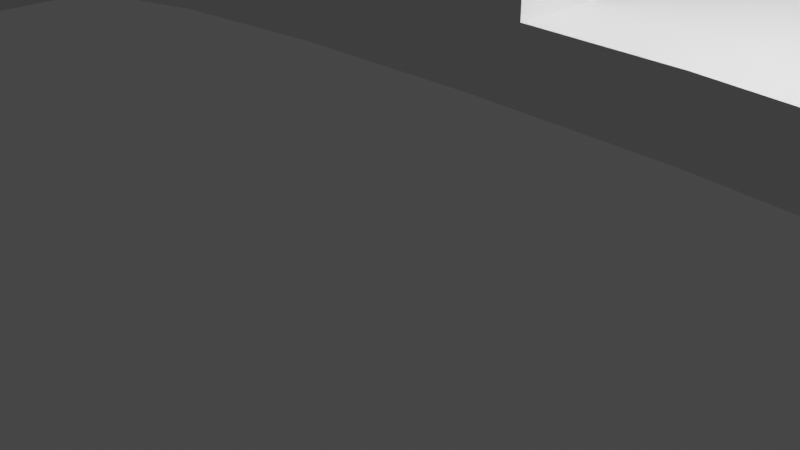 # Source: untitled2.blend  (saved by Blender 3.3.6; exported with 4.5.12 LTS)
import bpy
from mathutils import Matrix  # noqa: F401  (used for matrix-valued properties, if any)

bpy.ops.wm.read_factory_settings(use_empty=True)
scene = bpy.context.scene
scene.name = 'Scene'

# ---- collections
col_collection = bpy.data.collections.new('Collection'); scene.collection.children.link(col_collection)

# ---- materials (node trees are filled in below, after node groups)
mat_material = bpy.data.materials.new('Material')
mat_material.alpha_threshold = 0.0
mat_material.use_transparent_shadow = False
mat_material.roughness = 0.5
mat_material.line_color = (0.0, 0.0, 0.0, 1.0)

# ---- material node trees
mat_material.use_nodes = True; mat_material.node_tree.nodes.clear()
_N = mat_material.node_tree.nodes; _L = mat_material.node_tree.links
n0 = _N.new('ShaderNodeOutputMaterial'); n0.name = 'Material Output'; n0.location = (300, 300)
n1 = _N.new('ShaderNodeBsdfPrincipled'); n1.name = 'Principled BSDF'; n1.location = (10, 300)
n1.distribution = 'GGX'
n1.subsurface_method = 'RANDOM_WALK_SKIN'
n1.inputs[3].default_value = 1.45
n1.inputs[27].default_value = (0.0, 0.0, 0.0, 1.0)
n1.inputs[28].default_value = 1.0
_L.new(n1.outputs[0], n0.inputs[0])
n0.is_active_output = True

# ---- world
world_world = bpy.data.worlds.new('World'); scene.world = world_world
world_world.use_nodes = True; world_world.node_tree.nodes.clear()
_N = world_world.node_tree.nodes; _L = world_world.node_tree.links
n0 = _N.new('ShaderNodeOutputWorld'); n0.name = 'World Output'; n0.location = (300, 300)
n1 = _N.new('ShaderNodeBackground'); n1.name = 'Background'; n1.location = (10, 300)
n1.inputs[0].default_value = (0.05088, 0.05088, 0.05088, 1.0)
_L.new(n1.outputs[0], n0.inputs[0])
n0.is_active_output = True
world_world.color = (0.05088, 0.05088, 0.05088)
world_world.use_sun_shadow = False
world_world.sun_shadow_jitter_overblur = 0.0

# ---- cameras
cam_camera = bpy.data.cameras.new('Camera')
cam_camera.clip_end = 100.0
cam_camera.ortho_scale = 7.314

# ---- lights
light_light = bpy.data.lights.new('Light', 'POINT')
light_light.transmission_factor = 0.0
light_light.energy = 1000.0
light_light.shadow_soft_size = 0.1
light_light.shadow_maximum_resolution = 0.006
light_light.use_absolute_resolution = True

# ---- meshes
me_cube = bpy.data.meshes.new('Cube')
me_cube.from_pydata([(-0.9188, -1.0, -0.8687), (-0.9188, -1.0, -1.0), (0.0, -1.0, 5.202), (-0.1667, -1.0, 5.134), (-0.3333, -1.0, 4.863), (-0.5, -1.0, 4.253), (-0.6667, -1.0, 3.236), (-0.8333, -1.0, 1.407), (-0.8333, -1.0, -1.0), (-0.6667, -1.0, 1.236), (-0.5, -1.0, 2.253), (-0.3333, -1.0, 2.863), (-0.1667, -1.0, 3.134), (0.0, -1.0, 3.202), (-0.8827, -1.0, 0.1867), (-0.8827, -1.0, -1.0), (-0.7869, -1.0, 1.949), (-0.7869, -1.0, 0.2877), (-0.8098, -1.0, 1.682), (-0.8098, -1.0, 0.04799), (-0.8216, -1.0, 1.544), (-0.8216, -1.0, -0.2704), (-0.04495, -1.0, 5.184), (-0.04495, -1.0, 3.184), (-0.2622, -1.0, 4.979), (-0.2622, -1.0, 2.979), (-0.4167, -1.0, 4.558), (-0.4167, -1.0, 2.558), (-0.5712, -1.0, 3.819), (-0.5712, -1.0, 1.819), (-0.7268, -1.0, 0.7621), (-0.7268, -1.0, 2.593), (-0.9188, 1.575, -1.0), (-0.9188, 1.575, -0.8687), (-0.8333, 1.575, -1.0), (-0.6667, 1.575, 1.236), (-0.5, 1.575, 2.253), (-0.3333, 1.575, 2.863), (-0.1667, 1.575, 3.134), (0.0, 1.575, 3.202), (0.0, 1.575, 5.202), (-0.1667, 1.575, 5.134), (-0.3333, 1.575, 4.863), (-0.5, 1.575, 4.253), (-0.6667, 1.575, 3.236), (-0.8333, 1.575, 1.407), (-0.8827, 1.575, -1.0), (-0.8827, 1.575, 0.1867), (-0.7869, 1.575, 1.949), (-0.7869, 1.575, 0.2877), (-0.8098, 1.575, 0.04799), (-0.8098, 1.575, 1.682), (-0.8216, 1.575, -0.2704), (-0.8216, 1.575, 1.544), (-0.04495, 1.575, 5.184), (-0.04495, 1.575, 3.184), (-0.2622, 1.575, 4.979), (-0.2622, 1.575, 2.979), (-0.4167, 1.575, 4.558), (-0.4167, 1.575, 2.558), (-0.5712, 1.575, 3.819), (-0.5712, 1.575, 1.819), (-0.7268, 1.575, 2.593), (-0.7268, 1.575, 0.7621), (0.0, 1.575, 5.202), (-0.04495, 1.575, 5.184), (0.0, 1.575, 14.39), (0.0, -1.0, 14.39), (-0.04495, -1.0, 14.37), (-0.04495, 1.575, 14.37), (-0.2622, -1.0, 13.59), (-0.3333, -1.0, 13.2), (-0.3333, 1.575, 13.2), (-0.2622, 1.575, 13.59), (-0.5, 1.575, 4.253), (-0.5, -1.0, 4.253), (-0.5712, -1.0, 3.819), (-0.5712, 1.575, 3.819), (-0.2622, -1.0, 13.59), (-0.3333, -1.0, 13.2), (-0.3333, 1.575, 13.2), (-0.2622, 1.575, 13.59), (-0.5, 1.575, 12.18), (-0.5, -1.0, 12.18), (-0.5712, -1.0, 11.5), (-0.5712, 1.575, 11.5), (-0.8827, -1.0, 0.1867), (-0.9188, -1.0, -0.8687), (-0.8827, 1.575, 0.1867), (-0.9188, 1.575, -0.8687), (-0.8604, -1.0, -1.0), (-0.8604, -1.0, 0.7384), (-0.8604, 1.575, 0.7384), (-0.8604, 1.575, -1.0), (-0.8604, -1.0, 7.76), (-0.8827, -1.0, 7.209), (-0.8827, 1.575, 7.209), (-0.8827, -1.0, 7.209), (-0.9188, -1.0, 6.153), (-0.8827, 1.575, 7.209), (-0.9188, 1.575, 6.153), (-0.8604, 1.575, 7.76), (-0.761, -1.0, 2.226), (-0.761, -1.0, 0.4922), (-0.761, 1.575, 0.4922), (-0.761, 1.575, 2.226), (-0.6926, -1.0, 1.032), (-0.6926, -1.0, 2.959), (-0.6926, 1.575, 2.959), (-0.6926, 1.575, 1.032), (-0.1528, 1.575, 14.15), (-0.1528, -1.0, 14.15), (-0.7268, -1.0, 9.783), (-0.6926, -1.0, 10.15), (-0.7268, 1.575, 9.783), (-0.761, 1.575, 9.417), (-0.761, -1.0, 9.417), (-0.6926, 1.575, 10.15), (0.0, 1.575, 16.41), (0.0, -1.0, 16.41), (-0.04495, -1.0, 16.39), (-0.04495, 1.575, 16.39), (-0.2622, -1.0, 15.61), (-0.3333, -1.0, 15.22), (-0.3333, 1.575, 15.22), (-0.2622, 1.575, 15.61), (-0.5, 1.575, 14.2), (-0.5, -1.0, 14.2), (-0.5712, -1.0, 13.51), (-0.5712, 1.575, 13.51), (-0.8604, -1.0, 9.776), (-0.8827, -1.0, 9.225), (-0.8827, 1.575, 9.225), (-0.8827, -1.0, 9.225), (-0.9188, -1.0, 8.169), (-0.8827, 1.575, 9.225), (-0.9188, 1.575, 8.169), (-0.8604, 1.575, 9.776), (-0.7268, -1.0, 11.8), (-0.761, -1.0, 11.43), (-0.7268, 1.575, 11.8), (-0.1528, 1.575, 16.17), (-0.1528, -1.0, 16.17), (-0.761, 1.575, 11.43), (-0.6926, -1.0, 12.17), (-0.6926, 1.575, 12.17), (-0.9646, -1.0, 4.412), (-0.9646, 1.575, 4.412), (-0.9646, -1.0, 6.428), (-0.9646, 1.575, 6.428), (-0.9939, -1.0, 2.43), (-0.9939, 1.575, 2.43), (-0.9939, -1.0, 4.446), (-0.9939, 1.575, 4.446), (-1.018, -1.0, 2.43), (-1.018, 1.575, 2.43), (-1.018, -1.0, 2.421), (-1.018, 1.575, 2.421), (-0.9939, -1.0, 2.43), (-0.9939, 1.575, 2.43), (-0.9939, -1.0, 2.43), (-0.9939, 1.575, 2.43), (-0.9188, 7.535, -1.0), (-0.8333, 7.535, -1.0), (-0.6667, 7.535, 1.236), (-0.5, 7.535, 2.253), (-0.3333, 7.535, 2.863), (-0.1667, 7.535, 3.134), (0.0, 7.535, 3.202), (0.0, 7.551, 5.202), (-0.1667, 7.535, 5.134), (-0.3333, 7.551, 4.863), (-0.5, 7.535, 4.253), (-0.6667, 7.535, 3.236), (-0.8333, 7.535, 1.407), (-0.8827, 7.535, -1.0), (-0.8827, 7.551, 0.1867), (-0.7869, 7.535, 1.949), (-0.7869, 7.535, 0.2877), (-0.8098, 7.535, 0.04799), (-0.8098, 7.535, 1.682), (-0.8216, 7.535, -0.2704), (-0.8216, 7.535, 1.544), (-0.04495, 7.551, 5.184), (-0.04495, 7.535, 3.184), (-0.2622, 7.551, 4.979), (-0.2622, 7.535, 2.979), (-0.4167, 7.535, 4.558), (-0.4167, 7.535, 2.558), (-0.5712, 7.535, 3.819), (-0.5712, 7.535, 1.819), (-0.7268, 7.535, 2.593), (-0.7268, 7.535, 0.7621), (-0.9188, 7.535, -0.8687), (-0.8604, 7.535, -1.0), (-0.8604, 7.551, 0.7384), (-0.761, 7.535, 2.226), (-0.761, 7.535, 0.4922), (-0.6926, 7.535, 1.032), (-0.6926, 7.535, 2.959), (0.9188, -1.0, -0.8687), (0.9188, -1.0, -1.0), (0.1667, -1.0, 5.134), (0.3333, -1.0, 4.863), (0.5, -1.0, 4.253), (0.6667, -1.0, 3.236), (0.8333, -1.0, 1.407), (0.8333, -1.0, -1.0), (0.6667, -1.0, 1.236), (0.5, -1.0, 2.253), (0.3333, -1.0, 2.863), (0.1667, -1.0, 3.134), (0.8827, -1.0, 0.1867), (0.8827, -1.0, -1.0), (0.7869, -1.0, 1.949), (0.7869, -1.0, 0.2877), (0.8098, -1.0, 1.682), (0.8098, -1.0, 0.04799), (0.8216, -1.0, 1.544), (0.8216, -1.0, -0.2704), (0.04495, -1.0, 5.184), (0.04495, -1.0, 3.184), (0.2622, -1.0, 4.979), (0.2622, -1.0, 2.979), (0.4167, -1.0, 4.558), (0.4167, -1.0, 2.558), (0.5712, -1.0, 3.819), (0.5712, -1.0, 1.819), (0.7268, -1.0, 0.7621), (0.7268, -1.0, 2.593), (0.9188, 1.575, -1.0), (0.9188, 1.575, -0.8687), (0.8333, 1.575, -1.0), (0.6667, 1.575, 1.236), (0.5, 1.575, 2.253), (0.3333, 1.575, 2.863), (0.1667, 1.575, 3.134), (0.1667, 1.575, 5.134), (0.3333, 1.575, 4.863), (0.5, 1.575, 4.253), (0.6667, 1.575, 3.236), (0.8333, 1.575, 1.407), (0.8827, 1.575, -1.0), (0.8827, 1.575, 0.1867), (0.7869, 1.575, 1.949), (0.7869, 1.575, 0.2877), (0.8098, 1.575, 0.04799), (0.8098, 1.575, 1.682), (0.8216, 1.575, -0.2704), (0.8216, 1.575, 1.544), (0.04495, 1.575, 5.184), (0.04495, 1.575, 3.184), (0.2622, 1.575, 4.979), (0.2622, 1.575, 2.979), (0.4167, 1.575, 4.558), (0.4167, 1.575, 2.558), (0.5712, 1.575, 3.819), (0.5712, 1.575, 1.819), (0.7268, 1.575, 2.593), (0.7268, 1.575, 0.7621), (0.04495, 1.575, 5.184), (0.04495, -1.0, 14.37), (0.04495, 1.575, 14.37), (0.2622, -1.0, 13.59), (0.3333, -1.0, 13.2), (0.3333, 1.575, 13.2), (0.2622, 1.575, 13.59), (0.5, 1.575, 4.253), (0.5, -1.0, 4.253), (0.5712, -1.0, 3.819), (0.5712, 1.575, 3.819), (0.2622, -1.0, 13.59), (0.3333, -1.0, 13.2), (0.3333, 1.575, 13.2), (0.2622, 1.575, 13.59), (0.5, 1.575, 12.18), (0.5, -1.0, 12.18), (0.5712, -1.0, 11.5), (0.5712, 1.575, 11.5), (0.8827, -1.0, 0.1867), (0.9188, -1.0, -0.8687), (0.8827, 1.575, 0.1867), (0.9188, 1.575, -0.8687), (0.8604, -1.0, -1.0), (0.8604, -1.0, 0.7384), (0.8604, 1.575, 0.7384), (0.8604, 1.575, -1.0), (0.8604, -1.0, 7.76), (0.8827, -1.0, 7.209), (0.8827, 1.575, 7.209), (0.8827, -1.0, 7.209), (0.9188, -1.0, 6.153), (0.8827, 1.575, 7.209), (0.9188, 1.575, 6.153), (0.8604, 1.575, 7.76), (0.761, -1.0, 2.226), (0.761, -1.0, 0.4922), (0.761, 1.575, 0.4922), (0.761, 1.575, 2.226), (0.6926, -1.0, 1.032), (0.6926, -1.0, 2.959), (0.6926, 1.575, 2.959), (0.6926, 1.575, 1.032), (0.1528, 1.575, 14.15), (0.1528, -1.0, 14.15), (0.7268, -1.0, 9.783), (0.6926, -1.0, 10.15), (0.7268, 1.575, 9.783), (0.761, 1.575, 9.417), (0.761, -1.0, 9.417), (0.6926, 1.575, 10.15), (0.04495, -1.0, 16.39), (0.04495, 1.575, 16.39), (0.2622, -1.0, 15.61), (0.3333, -1.0, 15.22), (0.3333, 1.575, 15.22), (0.2622, 1.575, 15.61), (0.5, 1.575, 14.2), (0.5, -1.0, 14.2), (0.5712, -1.0, 13.51), (0.5712, 1.575, 13.51), (0.8604, -1.0, 9.776), (0.8827, -1.0, 9.225), (0.8827, 1.575, 9.225), (0.8827, -1.0, 9.225), (0.9188, -1.0, 8.169), (0.8827, 1.575, 9.225), (0.9188, 1.575, 8.169), (0.8604, 1.575, 9.776), (0.7268, -1.0, 11.8), (0.761, -1.0, 11.43), (0.7268, 1.575, 11.8), (0.1528, 1.575, 16.17), (0.1528, -1.0, 16.17), (0.761, 1.575, 11.43), (0.6926, -1.0, 12.17), (0.6926, 1.575, 12.17), (0.9646, -1.0, 4.412), (0.9646, 1.575, 4.412), (0.9646, -1.0, 6.428), (0.9646, 1.575, 6.428), (0.9939, -1.0, 2.43), (0.9939, 1.575, 2.43), (0.9939, -1.0, 4.446), (0.9939, 1.575, 4.446), (1.018, -1.0, 2.43), (1.018, 1.575, 2.43), (1.018, -1.0, 2.421), (1.018, 1.575, 2.421), (0.9939, -1.0, 2.43), (0.9939, 1.575, 2.43), (0.9939, -1.0, 2.43), (0.9939, 1.575, 2.43), (0.9188, 7.535, -1.0), (0.8333, 7.535, -1.0), (0.6667, 7.535, 1.236), (0.5, 7.535, 2.253), (0.3333, 7.535, 2.863), (0.1667, 7.535, 3.134), (0.1667, 7.535, 5.134), (0.3333, 7.551, 4.863), (0.5, 7.535, 4.253), (0.6667, 7.535, 3.236), (0.8333, 7.535, 1.407), (0.8827, 7.535, -1.0), (0.8827, 7.551, 0.1867), (0.7869, 7.535, 1.949), (0.7869, 7.535, 0.2877), (0.8098, 7.535, 0.04799), (0.8098, 7.535, 1.682), (0.8216, 7.535, -0.2704), (0.8216, 7.535, 1.544), (0.04495, 7.551, 5.184), (0.04495, 7.535, 3.184), (0.2622, 7.551, 4.979), (0.2622, 7.535, 2.979), (0.4167, 7.535, 4.558), (0.4167, 7.535, 2.558), (0.5712, 7.535, 3.819), (0.5712, 7.535, 1.819), (0.7268, 7.535, 2.593), (0.7268, 7.535, 0.7621), (0.9188, 7.535, -0.8687), (0.8604, 7.535, -1.0), (0.8604, 7.551, 0.7384), (0.761, 7.535, 2.226), (0.761, 7.535, 0.4922), (0.6926, 7.535, 1.032), (0.6926, 7.535, 2.959), (-0.9188, 16.05, -0.8687), (-0.9188, 16.05, -1.0), (-0.1667, 16.05, 5.134), (-0.3333, 16.05, 4.863), (-0.5, 16.05, 4.253), (-0.6667, 16.05, 3.236), (-0.8333, 16.05, 1.407), (-0.7869, 16.05, 1.949), (-0.8098, 16.05, 1.682), (-0.8216, 16.05, 1.544), (-0.04495, 16.05, 5.184), (-0.2622, 16.05, 4.979), (-0.4167, 16.05, 4.558), (-0.5712, 16.05, 3.819), (-0.9188, 13.47, -1.0), (-0.9188, 13.47, -0.8687), (-1.863e-09, 13.47, 5.202), (-0.1667, 13.47, 5.134), (-0.3333, 13.47, 4.863), (-0.5, 13.47, 4.253), (-0.6667, 13.47, 3.236), (-0.8333, 13.47, 1.407), (-0.8827, 13.47, 0.1867), (-0.7869, 13.47, 1.949), (-0.8098, 13.47, 1.682), (-0.8216, 13.47, 1.544), (-0.04495, 13.47, 5.184), (-0.2622, 13.47, 4.979), (-0.4167, 13.47, 4.558), (-0.5712, 13.47, 3.819), (-0.7268, 13.47, 2.593), (-1.863e-09, 13.47, 14.39), (-0.04495, 16.05, 14.37), (-0.04495, 13.47, 14.37), (-0.3333, 16.05, 13.2), (-0.3333, 13.47, 13.2), (-0.2622, 13.47, 13.59), (-0.5, 13.47, 4.253), (-0.5, 16.05, 4.253), (-0.5712, 16.05, 3.819), (-0.5712, 13.47, 3.819), (-0.3333, 16.05, 13.2), (-0.3333, 13.47, 13.2), (-0.2622, 13.47, 13.59), (-0.5, 13.47, 12.18), (-0.5, 16.05, 12.18), (-0.5712, 16.05, 11.5), (-0.5712, 13.47, 11.5), (-0.9188, 16.05, -0.8687), (-0.8827, 13.47, 0.1867), (-0.9188, 13.47, -0.8687), (-0.8604, 16.05, 0.7384), (-0.8604, 13.47, 0.7384), (-0.8827, 16.05, 7.209), (-0.8827, 13.47, 7.209), (-0.9188, 16.05, 6.153), (-0.8827, 13.47, 7.209), (-0.9188, 13.47, 6.153), (-0.8604, 13.47, 7.76), (-0.761, 16.05, 2.226), (-0.761, 13.47, 2.226), (-0.6926, 16.05, 2.959), (-0.6926, 13.47, 2.959), (-0.1528, 13.47, 14.15), (-0.7268, 16.05, 9.783), (-0.6926, 16.05, 10.15), (-0.7268, 13.47, 9.783), (-0.761, 13.47, 9.417), (-0.761, 16.05, 9.417), (-0.6926, 13.47, 10.15), (-1.863e-09, 13.47, 16.41), (-1.863e-09, 16.05, 16.41), (-0.04495, 16.05, 16.39), (-0.04495, 13.47, 16.39), (-0.2622, 16.05, 15.61), (-0.3333, 16.05, 15.22), (-0.3333, 13.47, 15.22), (-0.2622, 13.47, 15.61), (-0.5, 13.47, 14.2), (-0.5, 16.05, 14.2), (-0.5712, 16.05, 13.51), (-0.5712, 13.47, 13.51), (-0.8604, 16.05, 9.776), (-0.8827, 16.05, 9.225), (-0.8827, 13.47, 9.225), (-0.8827, 16.05, 9.225), (-0.9188, 16.05, 8.169), (-0.8827, 13.47, 9.225), (-0.9188, 13.47, 8.169), (-0.8604, 13.47, 9.776), (-0.7268, 16.05, 11.8), (-0.761, 16.05, 11.43), (-0.7268, 13.47, 11.8), (-0.1528, 13.47, 16.17), (-0.1528, 16.05, 16.17), (-0.761, 13.47, 11.43), (-0.6926, 16.05, 12.17), (-0.6926, 13.47, 12.17), (-0.9646, 16.05, 4.412), (-0.9646, 13.47, 4.412), (-0.9646, 16.05, 6.428), (-0.9646, 13.47, 6.428), (-0.9939, 16.05, 2.43), (-0.9939, 13.47, 2.43), (-0.9939, 16.05, 4.446), (-0.9939, 13.47, 4.446), (-1.018, 16.05, 2.43), (-1.018, 13.47, 2.43), (-1.018, 16.05, 2.421), (-1.018, 13.47, 2.421), (-0.9188, 7.512, -1.0), (-0.8333, 7.512, -1.0), (-0.6667, 7.512, 1.236), (-0.5, 7.512, 2.253), (-0.3333, 7.512, 2.863), (-0.1667, 7.512, 3.134), (-1.863e-09, 7.512, 3.202), (-1.863e-09, 7.497, 5.202), (-0.1667, 7.512, 5.134), (-0.3333, 7.497, 4.863), (-0.5, 7.512, 4.253), (-0.6667, 7.512, 3.236), (-0.8333, 7.512, 1.407), (-0.8827, 7.512, -1.0), (-0.8827, 7.497, 0.1867), (-0.7869, 7.512, 1.949), (-0.7869, 7.512, 0.2877), (-0.8098, 7.512, 0.04799), (-0.8098, 7.512, 1.682), (-0.8216, 7.512, -0.2704), (-0.8216, 7.512, 1.544), (-0.04495, 7.497, 5.184), (-0.04495, 7.512, 3.184), (-0.2622, 7.497, 4.979), (-0.2622, 7.512, 2.979), (-0.4167, 7.512, 4.558), (-0.4167, 7.512, 2.558), (-0.5712, 7.512, 3.819), (-0.5712, 7.512, 1.819), (-0.7268, 7.512, 2.593), (-0.7268, 7.512, 0.7621), (-0.9188, 7.512, -0.8687), (-0.8604, 7.512, -1.0), (-0.8604, 7.497, 0.7384), (-0.761, 7.512, 2.226), (-0.761, 7.512, 0.4922), (-0.6926, 7.512, 1.032), (-0.6926, 7.512, 2.959), (0.1667, 16.05, 5.134), (0.3333, 16.05, 4.863), (0.5, 16.05, 4.253), (0.6667, 16.05, 3.236), (0.04495, 16.05, 5.184), (0.2622, 16.05, 4.979), (0.4167, 16.05, 4.558), (0.5712, 16.05, 3.819), (0.8333, 13.47, -1.0), (0.1667, 13.47, 5.134), (0.3333, 13.47, 4.863), (0.5, 13.47, 4.253), (0.6667, 13.47, 3.236), (0.8827, 13.47, 0.1867), (0.8098, 13.47, 0.04799), (0.8216, 13.47, -0.2704), (0.04495, 13.47, 5.184), (0.2622, 13.47, 4.979), (0.4167, 13.47, 4.558), (0.5712, 13.47, 3.819), (0.7268, 13.47, 2.593), (0.04495, 16.05, 14.37), (0.04495, 13.47, 14.37), (0.2622, 16.05, 13.59), (0.3333, 16.05, 13.2), (0.3333, 13.47, 13.2), (0.2622, 13.47, 13.59), (0.5, 13.47, 4.253), (0.5, 16.05, 4.253), (0.5712, 16.05, 3.819), (0.5712, 13.47, 3.819), (0.3333, 13.47, 13.2), (0.2622, 13.47, 13.59), (0.5, 13.47, 12.18), (0.5, 16.05, 12.18), (0.5712, 16.05, 11.5), (0.5712, 13.47, 11.5), (0.8827, 13.47, 0.1867), (0.9188, 13.47, -0.8687), (0.8604, 16.05, 0.7384), (0.8604, 13.47, 0.7384), (0.8604, 13.47, -1.0), (0.8604, 16.05, 7.76), (0.8827, 16.05, 7.209), (0.8827, 13.47, 7.209), (0.9188, 16.05, 6.153), (0.8827, 13.47, 7.209), (0.9188, 13.47, 6.153), (0.8604, 13.47, 7.76), (0.761, 13.47, 2.226), (0.6926, 16.05, 2.959), (0.6926, 13.47, 2.959), (0.1528, 13.47, 14.15), (0.6926, 16.05, 10.15), (0.7268, 13.47, 9.783), (0.761, 13.47, 9.417), (0.6926, 13.47, 10.15), (0.04495, 16.05, 16.39), (0.04495, 13.47, 16.39), (0.3333, 13.47, 15.22), (0.2622, 13.47, 15.61), (0.5, 13.47, 14.2), (0.5712, 13.47, 13.51), (0.8604, 16.05, 9.776), (0.8827, 16.05, 9.225), (0.8827, 13.47, 9.225), (0.8827, 16.05, 9.225), (0.9188, 16.05, 8.169), (0.8827, 13.47, 9.225), (0.9188, 13.47, 8.169), (0.8604, 13.47, 9.776), (0.761, 16.05, 11.43), (0.7268, 13.47, 11.8), (0.1528, 13.47, 16.17), (0.1528, 16.05, 16.17), (0.761, 13.47, 11.43), (0.6926, 13.47, 12.17), (0.9646, 16.05, 4.412), (0.9646, 13.47, 4.412), (0.9646, 13.47, 6.428), (0.9939, 16.05, 2.43), (0.9939, 13.47, 2.43), (0.9939, 13.47, 4.446), (0.9188, 7.512, -1.0), (0.8333, 7.512, -1.0), (0.6667, 7.512, 1.236), (0.5, 7.512, 2.253), (0.3333, 7.512, 2.863), (0.1667, 7.512, 3.134), (0.1667, 7.512, 5.134), (0.3333, 7.497, 4.863), (0.5, 7.512, 4.253), (0.6667, 7.512, 3.236), (0.8333, 7.512, 1.407), (0.8827, 7.512, -1.0), (0.8827, 7.497, 0.1867), (0.7869, 7.512, 1.949), (0.7869, 7.512, 0.2877), (0.8098, 7.512, 0.04799), (0.8098, 7.512, 1.682), (0.8216, 7.512, -0.2704), (0.8216, 7.512, 1.544), (0.04495, 7.497, 5.184), (0.04495, 7.512, 3.184), (0.2622, 7.497, 4.979), (0.2622, 7.512, 2.979), (0.4167, 7.512, 4.558), (0.4167, 7.512, 2.558), (0.5712, 7.512, 3.819), (0.5712, 7.512, 1.819), (0.7268, 7.512, 2.593), (0.7268, 7.512, 0.7621), (0.9188, 7.512, -0.8687), (0.8604, 7.512, -1.0), (0.8604, 7.497, 0.7384), (0.761, 7.512, 2.226), (0.761, 7.512, 0.4922), (0.6926, 7.512, 1.032), (0.6926, 7.512, 2.959)], [], [(15, 14, 0, 1), (93, 34, 8, 90), (109, 35, 9, 106), (61, 36, 10, 29), (59, 37, 11, 27), (57, 38, 12, 25), (55, 39, 13, 23), (23, 22, 3, 12), (25, 24, 4, 11), (27, 26, 5, 10), (29, 28, 6, 9), (21, 20, 7, 8), (54, 41, 3, 22), (4, 24, 70, 71), (58, 43, 5, 26), (60, 44, 6, 28), (53, 45, 7, 20), (32, 46, 15, 1), (90, 91, 14, 15), (92, 47, 96, 101), (105, 48, 16, 102), (103, 102, 16, 17), (50, 49, 17, 19), (52, 50, 19, 21), (48, 51, 18, 16), (17, 16, 18, 19), (34, 52, 21, 8), (51, 53, 20, 18), (19, 18, 20, 21), (13, 2, 22, 23), (38, 55, 23, 12), (41, 56, 24, 3), (12, 3, 24, 25), (37, 57, 25, 11), (42, 58, 26, 4), (11, 4, 26, 27), (36, 59, 27, 10), (5, 43, 74, 75), (10, 5, 28, 29), (35, 61, 29, 9), (106, 107, 31, 30), (107, 108, 117, 113), (104, 63, 30, 103), (197, 192, 63, 104), (199, 191, 62, 108), (164, 190, 61, 35), (172, 189, 60, 43), (165, 188, 59, 36), (171, 187, 58, 42), (166, 186, 57, 37), (170, 185, 56, 41), (167, 184, 55, 38), (169, 183, 54, 40), (180, 182, 53, 51), (163, 181, 52, 34), (177, 180, 51, 48), (181, 179, 50, 52), (179, 178, 49, 50), (196, 177, 48, 105), (195, 176, 47, 92), (162, 175, 46, 32), (182, 174, 45, 53), (189, 173, 44, 60), (187, 172, 43, 58), (185, 171, 42, 56), (183, 170, 41, 54), (184, 168, 39, 55), (186, 167, 38, 57), (188, 166, 37, 59), (190, 165, 36, 61), (198, 164, 35, 109), (194, 163, 34, 93), (1, 0, 33, 32), (176, 193, 33, 47), (56, 42, 72, 73), (88, 89, 100, 99), (40, 54, 65, 64), (68, 111, 142, 120), (22, 2, 67, 68), (2, 40, 66, 67), (40, 54, 69, 66), (54, 22, 68, 69), (72, 71, 79, 80), (43, 60, 77, 74), (24, 56, 73, 70), (42, 4, 71, 72), (74, 77, 85, 82), (67, 66, 118, 119), (28, 5, 75, 76), (70, 73, 81, 78), (73, 72, 80, 81), (60, 28, 76, 77), (71, 70, 78, 79), (82, 85, 129, 126), (76, 75, 83, 84), (77, 76, 84, 85), (75, 74, 82, 83), (89, 87, 98, 100), (86, 88, 99, 97), (47, 33, 89, 88), (33, 0, 87, 89), (0, 14, 86, 87), (14, 47, 88, 86), (175, 194, 93, 46), (174, 195, 92, 45), (45, 92, 91, 7), (8, 7, 91, 90), (46, 93, 90, 15), (84, 113, 144, 128), (110, 69, 121, 141), (91, 92, 101, 94), (47, 14, 95, 96), (87, 86, 97, 98), (14, 91, 94, 95), (191, 196, 105, 62), (178, 197, 104, 49), (49, 104, 103, 17), (30, 31, 102, 103), (31, 107, 113, 112), (192, 198, 109, 63), (173, 199, 108, 44), (44, 108, 107, 6), (9, 6, 107, 106), (63, 109, 106, 30), (117, 85, 129, 145), (79, 78, 122, 123), (99, 100, 136, 135), (84, 83, 127, 128), (100, 98, 146, 147), (105, 102, 116, 115), (108, 62, 114, 117), (62, 105, 115, 114), (102, 31, 112, 116), (97, 99, 135, 133), (98, 97, 133, 134), (118, 121, 120, 119), (125, 124, 123, 122), (126, 129, 128, 127), (137, 132, 131, 130), (135, 136, 134, 133), (145, 140, 138, 144), (124, 123, 127, 126), (141, 142, 122, 125), (121, 120, 142, 141), (140, 143, 139, 138), (129, 128, 144, 145), (139, 143, 137, 130), (116, 112, 138, 139), (115, 101, 137, 143), (68, 67, 119, 120), (94, 116, 139, 130), (114, 115, 143, 140), (101, 96, 132, 137), (82, 80, 124, 126), (81, 80, 124, 125), (66, 69, 121, 118), (112, 113, 144, 138), (79, 83, 127, 123), (95, 94, 130, 131), (81, 110, 141, 125), (96, 95, 131, 132), (117, 114, 140, 145), (111, 78, 122, 142), (148, 149, 153, 152), (98, 134, 148, 146), (134, 136, 149, 148), (136, 100, 147, 149), (153, 151, 155, 157), (147, 146, 150, 151), (149, 147, 151, 153), (146, 148, 152, 150), (155, 154, 156, 157), (150, 152, 156, 154), (152, 153, 157, 156), (151, 150, 154, 155), (150, 151, 159, 158), (158, 159, 161, 160), (32, 33, 193, 162), (213, 201, 200, 212), (286, 283, 207, 232), (302, 299, 208, 233), (257, 227, 209, 234), (255, 225, 210, 235), (253, 223, 211, 236), (251, 221, 13, 39), (221, 211, 202, 220), (223, 210, 203, 222), (225, 209, 204, 224), (227, 208, 205, 226), (219, 207, 206, 218), (250, 220, 202, 237), (203, 264, 263, 222), (254, 224, 204, 239), (256, 226, 205, 240), (249, 218, 206, 241), (230, 201, 213, 242), (283, 213, 212, 284), (285, 294, 289, 243), (298, 295, 214, 244), (296, 215, 214, 295), (246, 217, 215, 245), (248, 219, 217, 246), (244, 214, 216, 247), (215, 217, 216, 214), (232, 207, 219, 248), (247, 216, 218, 249), (217, 219, 218, 216), (13, 221, 220, 2), (236, 211, 221, 251), (237, 202, 222, 252), (211, 223, 222, 202), (235, 210, 223, 253), (238, 203, 224, 254), (210, 225, 224, 203), (234, 209, 225, 255), (204, 268, 267, 239), (209, 227, 226, 204), (233, 208, 227, 257), (299, 228, 229, 300), (300, 306, 310, 301), (297, 296, 228, 259), (386, 297, 259, 381), (388, 301, 258, 380), (355, 233, 257, 379), (361, 239, 256, 378), (356, 234, 255, 377), (360, 238, 254, 376), (357, 235, 253, 375), (359, 237, 252, 374), (358, 236, 251, 373), (169, 40, 250, 372), (369, 247, 249, 371), (354, 232, 248, 370), (366, 244, 247, 369), (370, 248, 246, 368), (368, 246, 245, 367), (385, 298, 244, 366), (384, 285, 243, 365), (353, 230, 242, 364), (371, 249, 241, 363), (378, 256, 240, 362), (376, 254, 239, 361), (374, 252, 238, 360), (372, 250, 237, 359), (373, 251, 39, 168), (375, 253, 236, 358), (377, 255, 235, 357), (379, 257, 234, 356), (387, 302, 233, 355), (383, 286, 232, 354), (201, 230, 231, 200), (365, 243, 231, 382), (252, 266, 265, 238), (281, 292, 293, 282), (40, 64, 260, 250), (261, 311, 333, 304), (220, 261, 67, 2), (40, 66, 262, 250), (250, 262, 261, 220), (265, 273, 272, 264), (239, 267, 270, 256), (222, 263, 266, 252), (238, 265, 264, 203), (267, 275, 278, 270), (226, 269, 268, 204), (263, 271, 274, 266), (266, 274, 273, 265), (256, 270, 269, 226), (264, 272, 271, 263), (275, 317, 320, 278), (269, 277, 276, 268), (270, 278, 277, 269), (268, 276, 275, 267), (282, 293, 291, 280), (279, 290, 292, 281), (243, 281, 282, 231), (231, 282, 280, 200), (200, 280, 279, 212), (212, 279, 281, 243), (364, 242, 286, 383), (363, 241, 285, 384), (241, 206, 284, 285), (207, 283, 284, 206), (242, 213, 283, 286), (277, 319, 335, 306), (303, 332, 312, 262), (284, 287, 294, 285), (243, 289, 288, 212), (280, 291, 290, 279), (212, 288, 287, 284), (380, 258, 298, 385), (367, 245, 297, 386), (245, 215, 296, 297), (228, 296, 295, 229), (229, 305, 306, 300), (381, 259, 302, 387), (362, 240, 301, 388), (240, 205, 300, 301), (208, 299, 300, 205), (259, 228, 299, 302), (310, 336, 320, 278), (272, 314, 313, 271), (292, 326, 327, 293), (277, 319, 318, 276), (293, 338, 337, 291), (298, 308, 309, 295), (301, 310, 307, 258), (258, 307, 308, 298), (295, 309, 305, 229), (290, 324, 326, 292), (291, 325, 324, 290), (118, 119, 311, 312), (316, 313, 314, 315), (317, 318, 319, 320), (328, 321, 322, 323), (326, 324, 325, 327), (336, 335, 329, 331), (315, 317, 318, 314), (332, 316, 313, 333), (312, 332, 333, 311), (331, 329, 330, 334), (320, 336, 335, 319), (330, 321, 328, 334), (309, 330, 329, 305), (308, 334, 328, 294), (261, 311, 119, 67), (287, 321, 330, 309), (307, 331, 334, 308), (294, 328, 323, 289), (275, 317, 315, 273), (274, 316, 315, 273), (66, 118, 312, 262), (305, 329, 335, 306), (272, 314, 318, 276), (288, 322, 321, 287), (274, 316, 332, 303), (289, 323, 322, 288), (310, 336, 331, 307), (304, 333, 313, 271), (339, 343, 344, 340), (291, 337, 339, 325), (325, 339, 340, 327), (327, 340, 338, 293), (344, 348, 346, 342), (338, 342, 341, 337), (340, 344, 342, 338), (337, 341, 343, 339), (346, 348, 347, 345), (341, 345, 347, 343), (343, 347, 348, 344), (342, 346, 345, 341), (341, 349, 350, 342), (349, 351, 352, 350), (230, 353, 382, 231), (173, 189, 172, 187, 171, 185, 170, 183, 169, 372, 359, 374, 360, 376, 361, 378, 362, 388, 380, 385, 366, 369, 371, 363, 384, 365, 382, 353, 364, 383, 354, 370, 368, 367, 386, 381, 387, 355, 379, 356, 377, 357, 375, 358, 373, 168, 184, 167, 186, 166, 188, 165, 190, 164, 198, 192, 197, 178, 179, 181, 163, 194, 175, 162, 193, 176, 195, 174, 182, 180, 177, 196, 191, 199), (415, 406, 391, 399), (417, 408, 393, 401), (418, 409, 394, 402), (414, 410, 395, 398), (441, 411, 443, 447), (449, 412, 396, 448), (412, 413, 397, 396), (413, 414, 398, 397), (406, 416, 400, 391), (407, 417, 401, 392), (536, 528, 419, 451), (509, 526, 418, 408), (508, 524, 417, 407), (507, 522, 416, 406), (506, 520, 415, 405), (517, 519, 414, 413), (514, 517, 413, 412), (533, 514, 412, 449), (532, 513, 411, 441), (519, 511, 410, 414), (526, 510, 409, 418), (524, 509, 408, 417), (522, 508, 407, 416), (520, 507, 406, 415), (390, 389, 404, 403), (513, 530, 404, 411), (416, 407, 424, 425), (438, 439, 446, 445), (405, 415, 422, 420), (415, 399, 421, 422), (407, 392, 423, 424), (426, 429, 436, 433), (433, 436, 470, 467), (429, 428, 435, 436), (427, 426, 433, 434), (439, 437, 444, 446), (511, 532, 441, 410), (410, 441, 440, 395), (452, 422, 462, 482), (528, 533, 449, 419), (510, 536, 451, 409), (409, 451, 450, 394), (458, 436, 470, 486), (445, 446, 477, 476), (449, 448, 457, 456), (451, 419, 455, 458), (419, 449, 456, 455), (459, 462, 461, 460), (466, 465, 464, 463), (467, 470, 469, 468), (478, 473, 472, 471), (476, 477, 475, 474), (486, 481, 479, 485), (465, 464, 468, 467), (482, 483, 463, 466), (462, 461, 483, 482), (481, 484, 480, 479), (470, 469, 485, 486), (480, 484, 478, 471), (456, 447, 478, 484), (455, 456, 484, 481), (447, 443, 473, 478), (433, 431, 465, 467), (432, 431, 465, 466), (420, 422, 462, 459), (453, 454, 485, 479), (430, 434, 468, 464), (432, 452, 482, 466), (443, 442, 472, 473), (458, 455, 481, 486), (489, 490, 494, 493), (475, 477, 490, 489), (477, 446, 488, 490), (494, 492, 496, 498), (490, 488, 492, 494), (487, 489, 493, 491), (496, 495, 497, 498), (493, 494, 498, 497), (492, 491, 495, 496), (403, 404, 530, 499), (553, 541, 537, 546), (555, 543, 539, 548), (556, 544, 540, 549), (577, 585, 581, 550), (546, 537, 542, 554), (547, 538, 543, 555), (587, 590, 593, 588), (628, 548, 556, 645), (627, 547, 555, 643), (626, 546, 554, 641), (506, 405, 553, 639), (621, 545, 552, 637), (637, 552, 551, 635), (645, 556, 549, 629), (643, 555, 548, 628), (641, 554, 547, 627), (639, 553, 546, 626), (650, 578, 545, 621), (554, 563, 562, 547), (574, 583, 584, 575), (405, 420, 559, 553), (553, 559, 558, 541), (542, 560, 563, 554), (547, 562, 561, 538), (564, 570, 573, 567), (570, 598, 599, 573), (567, 573, 572, 566), (565, 571, 570, 564), (589, 610, 595, 559), (576, 579, 585, 577), (593, 613, 599, 573), (583, 605, 606, 584), (584, 615, 614, 582), (588, 593, 591, 557), (557, 591, 592, 586), (459, 460, 594, 595), (607, 600, 601, 602), (605, 603, 604, 606), (595, 610, 611, 594), (608, 600, 607, 612), (592, 612, 607, 585), (591, 609, 612, 592), (585, 607, 602, 581), (570, 598, 596, 568), (569, 597, 596, 568), (420, 459, 595, 559), (569, 597, 610, 589), (581, 602, 601, 580), (593, 613, 609, 591), (606, 616, 615, 584), (615, 618, 617, 614), (616, 619, 618, 615), (510, 526, 509, 524, 508, 522, 507, 520, 506, 639, 626, 641, 627, 643, 628, 645, 629, 655, 647, 652, 633, 636, 638, 630, 651, 632, 649, 620, 631, 650, 621, 637, 635, 634, 653, 648, 654, 622, 646, 623, 644, 624, 642, 625, 640, 505, 521, 504, 523, 503, 525, 502, 527, 501, 535, 529, 534, 515, 516, 518, 500, 531, 512, 499, 530, 513, 532, 511, 519, 517, 514, 533, 528, 536)])
_uv = me_cube.uv_layers.new(name='UVMap')
_uv.uv.foreach_set('vector', [0.375, 0.992, 0.625, 0.992, 0.625, 1.0, 0.375, 1.0, 0.1388, 0.7145, 0.1458, 0.7145, 0.1458, 0.75, 0.1388, 0.75, 0.1634, 0.7145, 0.1667, 0.7145, 0.1667, 0.75, 0.1634, 0.75, 0.1786, 0.7145, 0.1875, 0.7145, 0.1875, 0.75, 0.1786, 0.75, 0.1979, 0.7145, 0.2083, 0.7145, 0.2083, 0.75, 0.1979, 0.75, 0.2172, 0.7145, 0.2292, 0.7145, 0.2292, 0.75, 0.2172, 0.75, 0.2444, 0.7145, 0.25, 0.7145, 0.25, 0.75, 0.2444, 0.75, 0.375, 0.8806, 0.625, 0.8806, 0.625, 0.8958, 0.375, 0.8958, 0.375, 0.9078, 0.625, 0.9078, 0.625, 0.9167, 0.375, 0.9167, 0.375, 0.9271, 0.625, 0.9271, 0.625, 0.9375, 0.375, 0.9375, 0.375, 0.9464, 0.625, 0.9464, 0.625, 0.9583, 0.375, 0.9583, 0.375, 0.9777, 0.625, 0.9777, 0.625, 0.9792, 0.375, 0.9792, 0.7556, 0.7145, 0.7708, 0.7145, 0.7708, 0.75, 0.7556, 0.75, 0.625, 0.9167, 0.625, 0.9078, 0.625, 0.9078, 0.625, 0.9167, 0.8021, 0.7145, 0.8125, 0.7145, 0.8125, 0.75, 0.8021, 0.75, 0.8214, 0.7145, 0.8333, 0.7145, 0.8333, 0.75, 0.8214, 0.75, 0.8527, 0.7145, 0.8542, 0.7145, 0.8542, 0.75, 0.8527, 0.75, 0.125, 0.7145, 0.133, 0.7145, 0.133, 0.75, 0.125, 0.75, 0.375, 0.9862, 0.625, 0.9862, 0.625, 0.992, 0.375, 0.992, 0.8612, 0.7145, 0.867, 0.7145, 0.867, 0.7145, 0.8612, 0.7145, 0.8451, 0.7145, 0.8484, 0.7145, 0.8484, 0.75, 0.8451, 0.75, 0.375, 0.9701, 0.625, 0.9701, 0.625, 0.9734, 0.375, 0.9734, 0.1488, 0.7145, 0.1516, 0.7145, 0.1516, 0.75, 0.1488, 0.75, 0.1473, 0.7145, 0.1488, 0.7145, 0.1488, 0.75, 0.1473, 0.75, 0.8484, 0.7145, 0.8512, 0.7145, 0.8512, 0.75, 0.8484, 0.75, 0.375, 0.9734, 0.625, 0.9734, 0.625, 0.9762, 0.375, 0.9762, 0.1458, 0.7145, 0.1473, 0.7145, 0.1473, 0.75, 0.1458, 0.75, 0.8512, 0.7145, 0.8527, 0.7145, 0.8527, 0.75, 0.8512, 0.75, 0.375, 0.9762, 0.625, 0.9762, 0.625, 0.9777, 0.375, 0.9777, 0.375, 0.875, 0.625, 0.875, 0.625, 0.8806, 0.375, 0.8806, 0.2292, 0.7145, 0.2444, 0.7145, 0.2444, 0.75, 0.2292, 0.75, 0.7708, 0.7145, 0.7828, 0.7145, 0.7828, 0.75, 0.7708, 0.75, 0.375, 0.8958, 0.625, 0.8958, 0.625, 0.9078, 0.375, 0.9078, 0.2083, 0.7145, 0.2172, 0.7145, 0.2172, 0.75, 0.2083, 0.75, 0.7917, 0.7145, 0.8021, 0.7145, 0.8021, 0.75, 0.7917, 0.75, 0.375, 0.9167, 0.625, 0.9167, 0.625, 0.9271, 0.375, 0.9271, 0.1875, 0.7145, 0.1979, 0.7145, 0.1979, 0.75, 0.1875, 0.75, 0.8125, 0.75, 0.8125, 0.7145, 0.8125, 0.7145, 0.8125, 0.75, 0.375, 0.9375, 0.625, 0.9375, 0.625, 0.9464, 0.375, 0.9464, 0.1667, 0.7145, 0.1786, 0.7145, 0.1786, 0.75, 0.1667, 0.75, 0.375, 0.9616, 0.625, 0.9616, 0.625, 0.9658, 0.375, 0.9658, 0.8366, 0.75, 0.8366, 0.7145, 0.8366, 0.7145, 0.8366, 0.75, 0.1549, 0.7145, 0.1592, 0.7145, 0.1592, 0.75, 0.1549, 0.75, 0.1549, 0.6325, 0.1592, 0.6325, 0.1592, 0.7145, 0.1549, 0.7145, 0.8366, 0.6325, 0.8408, 0.6325, 0.8408, 0.7145, 0.8366, 0.7145, 0.1667, 0.6325, 0.1786, 0.6325, 0.1786, 0.7145, 0.1667, 0.7145, 0.8125, 0.6325, 0.8214, 0.6325, 0.8214, 0.7145, 0.8125, 0.7145, 0.1875, 0.6325, 0.1979, 0.6325, 0.1979, 0.7145, 0.1875, 0.7145, 0.7917, 0.6325, 0.8021, 0.6325, 0.8021, 0.7145, 0.7917, 0.7145, 0.2083, 0.6325, 0.2172, 0.6325, 0.2172, 0.7145, 0.2083, 0.7145, 0.7708, 0.6325, 0.7828, 0.6325, 0.7828, 0.7145, 0.7708, 0.7145, 0.2292, 0.6325, 0.2444, 0.6325, 0.2444, 0.7145, 0.2292, 0.7145, 0.75, 0.6325, 0.7556, 0.6325, 0.7556, 0.7145, 0.75, 0.7145, 0.8512, 0.6325, 0.8527, 0.6325, 0.8527, 0.7145, 0.8512, 0.7145, 0.1458, 0.6325, 0.1473, 0.6325, 0.1473, 0.7145, 0.1458, 0.7145, 0.8484, 0.6325, 0.8512, 0.6325, 0.8512, 0.7145, 0.8484, 0.7145, 0.1473, 0.6325, 0.1488, 0.6325, 0.1488, 0.7145, 0.1473, 0.7145, 0.1488, 0.6325, 0.1516, 0.6325, 0.1516, 0.7145, 0.1488, 0.7145, 0.8451, 0.6325, 0.8484, 0.6325, 0.8484, 0.7145, 0.8451, 0.7145, 0.8612, 0.6325, 0.867, 0.6325, 0.867, 0.7145, 0.8612, 0.7145, 0.125, 0.6325, 0.133, 0.6325, 0.133, 0.7145, 0.125, 0.7145, 0.8527, 0.6325, 0.8542, 0.6325, 0.8542, 0.7145, 0.8527, 0.7145, 0.8214, 0.6325, 0.8333, 0.6325, 0.8333, 0.7145, 0.8214, 0.7145, 0.8021, 0.6325, 0.8125, 0.6325, 0.8125, 0.7145, 0.8021, 0.7145, 0.7828, 0.6325, 0.7917, 0.6325, 0.7917, 0.7145, 0.7828, 0.7145, 0.7556, 0.6325, 0.7708, 0.6325, 0.7708, 0.7145, 0.7556, 0.7145, 0.2444, 0.6325, 0.25, 0.6325, 0.25, 0.7145, 0.2444, 0.7145, 0.2172, 0.6325, 0.2292, 0.6325, 0.2292, 0.7145, 0.2172, 0.7145, 0.1979, 0.6325, 0.2083, 0.6325, 0.2083, 0.7145, 0.1979, 0.7145, 0.1786, 0.6325, 0.1875, 0.6325, 0.1875, 0.7145, 0.1786, 0.7145, 0.1634, 0.6325, 0.1667, 0.6325, 0.1667, 0.7145, 0.1634, 0.7145, 0.1388, 0.6325, 0.1458, 0.6325, 0.1458, 0.7145, 0.1388, 0.7145, 0.375, 0.0, 0.625, 0.0, 0.625, 0.03545, 0.375, 0.03545, 0.867, 0.6325, 0.875, 0.6325, 0.875, 0.7145, 0.867, 0.7145, 0.7828, 0.7145, 0.7917, 0.7145, 0.7917, 0.7145, 0.7828, 0.7145, 0.867, 0.7145, 0.875, 0.7145, 0.875, 0.7145, 0.867, 0.7145, 0.75, 0.7145, 0.7556, 0.7145, 0.7556, 0.7145, 0.75, 0.7145, 0.0, 0.0, 0.0, 0.0, 0.0, 0.0, 0.0, 0.0, 0.625, 0.8806, 0.625, 0.875, 0.625, 0.875, 0.625, 0.8806, 0.0, 0.0, 0.0, 0.0, 0.0, 0.0, 0.0, 0.0, 0.75, 0.7145, 0.7556, 0.7145, 0.7556, 0.7145, 0.75, 0.7145, 0.7556, 0.7145, 0.7556, 0.75, 0.7556, 0.75, 0.7556, 0.7145, 0.7917, 0.7145, 0.7917, 0.75, 0.7917, 0.75, 0.7917, 0.7145, 0.8125, 0.7145, 0.8214, 0.7145, 0.8214, 0.7145, 0.8125, 0.7145, 0.7828, 0.75, 0.7828, 0.7145, 0.7828, 0.7145, 0.7828, 0.75, 0.7917, 0.7145, 0.7917, 0.75, 0.7917, 0.75, 0.7917, 0.7145, 0.8125, 0.7145, 0.8214, 0.7145, 0.8214, 0.7145, 0.8125, 0.7145, 0.0, 0.0, 0.0, 0.0, 0.0, 0.0, 0.0, 0.0, 0.625, 0.9464, 0.625, 0.9375, 0.625, 0.9375, 0.625, 0.9464, 0.7828, 0.75, 0.7828, 0.7145, 0.7828, 0.7145, 0.7828, 0.75, 0.7828, 0.7145, 0.7917, 0.7145, 0.7917, 0.7145, 0.7828, 0.7145, 0.8214, 0.7145, 0.8214, 0.75, 0.8214, 0.75, 0.8214, 0.7145, 0.625, 0.9167, 0.625, 0.9078, 0.625, 0.9078, 0.625, 0.9167, 0.8125, 0.7145, 0.8214, 0.7145, 0.8214, 0.7145, 0.8125, 0.7145, 0.625, 0.9464, 0.625, 0.9375, 0.625, 0.9375, 0.625, 0.9464, 0.8214, 0.7145, 0.8214, 0.75, 0.8214, 0.75, 0.8214, 0.7145, 0.8125, 0.75, 0.8125, 0.7145, 0.8125, 0.7145, 0.8125, 0.75, 0.625, 0.03545, 0.625, 0.0, 0.625, 0.0, 0.625, 0.03545, 0.867, 0.75, 0.867, 0.7145, 0.867, 0.7145, 0.867, 0.75, 0.867, 0.7145, 0.875, 0.7145, 0.875, 0.7145, 0.867, 0.7145, 0.625, 0.03545, 0.625, 0.0, 0.625, 0.0, 0.625, 0.03545, 0.625, 1.0, 0.625, 0.992, 0.625, 0.992, 0.625, 1.0, 0.867, 0.75, 0.867, 0.7145, 0.867, 0.7145, 0.867, 0.75, 0.133, 0.6325, 0.1388, 0.6325, 0.1388, 0.7145, 0.133, 0.7145, 0.8542, 0.6325, 0.8612, 0.6325, 0.8612, 0.7145, 0.8542, 0.7145, 0.8542, 0.7145, 0.8612, 0.7145, 0.8612, 0.75, 0.8542, 0.75, 0.375, 0.9792, 0.625, 0.9792, 0.625, 0.9862, 0.375, 0.9862, 0.133, 0.7145, 0.1388, 0.7145, 0.1388, 0.75, 0.133, 0.75, 0.0, 0.0, 0.0, 0.0, 0.0, 0.0, 0.0, 0.0, 0.0, 0.0, 0.0, 0.0, 0.0, 0.0, 0.0, 0.0, 0.8612, 0.75, 0.8612, 0.7145, 0.8612, 0.7145, 0.8612, 0.75, 0.867, 0.7145, 0.867, 0.75, 0.867, 0.75, 0.867, 0.7145, 0.625, 1.0, 0.625, 0.992, 0.625, 0.992, 0.625, 1.0, 0.625, 0.992, 0.625, 0.9862, 0.625, 0.9862, 0.625, 0.992, 0.8408, 0.6325, 0.8451, 0.6325, 0.8451, 0.7145, 0.8408, 0.7145, 0.1516, 0.6325, 0.1549, 0.6325, 0.1549, 0.7145, 0.1516, 0.7145, 0.1516, 0.7145, 0.1549, 0.7145, 0.1549, 0.75, 0.1516, 0.75, 0.375, 0.9658, 0.625, 0.9658, 0.625, 0.9701, 0.375, 0.9701, 0.625, 0.9658, 0.625, 0.9616, 0.625, 0.9616, 0.625, 0.9658, 0.1592, 0.6325, 0.1634, 0.6325, 0.1634, 0.7145, 0.1592, 0.7145, 0.8333, 0.6325, 0.8366, 0.6325, 0.8366, 0.7145, 0.8333, 0.7145, 0.8333, 0.7145, 0.8366, 0.7145, 0.8366, 0.75, 0.8333, 0.75, 0.375, 0.9583, 0.625, 0.9583, 0.625, 0.9616, 0.375, 0.9616, 0.1592, 0.7145, 0.1634, 0.7145, 0.1634, 0.75, 0.1592, 0.75, 0.0, 0.0, 0.0, 0.0, 0.0, 0.0, 0.0, 0.0, 0.625, 0.9167, 0.625, 0.9078, 0.625, 0.9078, 0.625, 0.9167, 0.867, 0.7145, 0.875, 0.7145, 0.875, 0.7145, 0.867, 0.7145, 0.625, 0.9464, 0.625, 0.9375, 0.625, 0.9375, 0.625, 0.9464, 0.625, 0.03545, 0.625, 0.0, 0.625, 0.0, 0.625, 0.03545, 0.8451, 0.7145, 0.8451, 0.75, 0.8451, 0.75, 0.8451, 0.7145, 0.8366, 0.7145, 0.8408, 0.7145, 0.8408, 0.7145, 0.8366, 0.7145, 0.8408, 0.7145, 0.8451, 0.7145, 0.8451, 0.7145, 0.8408, 0.7145, 0.625, 0.9701, 0.625, 0.9658, 0.625, 0.9658, 0.625, 0.9701, 0.867, 0.75, 0.867, 0.7145, 0.867, 0.7145, 0.867, 0.75, 0.625, 1.0, 0.625, 0.992, 0.625, 0.992, 0.625, 1.0, 0.75, 0.7145, 0.7556, 0.7145, 0.7556, 0.75, 0.75, 0.75, 0.7828, 0.7145, 0.7917, 0.7145, 0.7917, 0.75, 0.7828, 0.75, 0.8125, 0.7145, 0.8214, 0.7145, 0.8214, 0.75, 0.8125, 0.75, 0.8612, 0.7145, 0.867, 0.7145, 0.867, 0.75, 0.8612, 0.75, 0.867, 0.7145, 0.875, 0.7145, 0.875, 0.75, 0.867, 0.75, 0.8366, 0.7145, 0.8408, 0.7145, 0.8408, 0.75, 0.8366, 0.75, 0.7917, 0.7145, 0.7917, 0.75, 0.8125, 0.75, 0.8125, 0.7145, 0.7691, 0.7145, 0.7691, 0.75, 0.7828, 0.75, 0.7828, 0.7145, 0.7556, 0.7145, 0.7556, 0.75, 0.7691, 0.75, 0.7691, 0.7145, 0.8408, 0.7145, 0.8451, 0.7145, 0.8451, 0.75, 0.8408, 0.75, 0.8214, 0.7145, 0.8214, 0.75, 0.8366, 0.75, 0.8366, 0.7145, 0.8451, 0.75, 0.8451, 0.7145, 0.8612, 0.7145, 0.8612, 0.75, 0.625, 0.9701, 0.625, 0.9658, 0.625, 0.9658, 0.625, 0.9701, 0.0, 0.0, 0.0, 0.0, 0.0, 0.0, 0.0, 0.0, 0.625, 0.8806, 0.625, 0.875, 0.625, 0.875, 0.625, 0.8806, 0.0, 0.0, 0.0, 0.0, 0.0, 0.0, 0.0, 0.0, 0.8408, 0.7145, 0.8451, 0.7145, 0.8451, 0.7145, 0.8408, 0.7145, 0.8612, 0.7145, 0.867, 0.7145, 0.867, 0.7145, 0.8612, 0.7145, 0.0, 0.0, 0.0, 0.0, 0.0, 0.0, 0.0, 0.0, 0.7828, 0.7145, 0.7917, 0.7145, 0.7917, 0.7145, 0.7828, 0.7145, 0.75, 0.7145, 0.7556, 0.7145, 0.7556, 0.7145, 0.75, 0.7145, 0.625, 0.9658, 0.625, 0.9616, 0.625, 0.9616, 0.625, 0.9658, 0.0, 0.0, 0.0, 0.0, 0.0, 0.0, 0.0, 0.0, 0.625, 0.992, 0.625, 0.9862, 0.625, 0.9862, 0.625, 0.992, 0.0, 0.0, 0.0, 0.0, 0.0, 0.0, 0.0, 0.0, 0.867, 0.7145, 0.867, 0.75, 0.867, 0.75, 0.867, 0.7145, 0.8366, 0.7145, 0.8408, 0.7145, 0.8408, 0.7145, 0.8366, 0.7145, 0.0, 0.0, 0.0, 0.0, 0.0, 0.0, 0.0, 0.0, 0.875, 0.75, 0.875, 0.7145, 0.875, 0.7145, 0.875, 0.75, 0.625, 1.0, 0.625, 1.0, 0.625, 1.0, 0.625, 1.0, 0.875, 0.75, 0.875, 0.7145, 0.875, 0.7145, 0.875, 0.75, 0.875, 0.7145, 0.875, 0.7145, 0.875, 0.7145, 0.875, 0.7145, 0.875, 0.7145, 0.875, 0.7145, 0.875, 0.7145, 0.875, 0.7145, 0.625, 0.03545, 0.625, 0.0, 0.625, 0.0, 0.625, 0.03545, 0.875, 0.7145, 0.875, 0.7145, 0.875, 0.7145, 0.875, 0.7145, 0.625, 1.0, 0.625, 1.0, 0.625, 1.0, 0.625, 1.0, 0.625, 0.03545, 0.625, 0.0, 0.625, 0.0, 0.625, 0.03545, 0.625, 1.0, 0.625, 1.0, 0.625, 1.0, 0.625, 1.0, 0.875, 0.75, 0.875, 0.7145, 0.875, 0.7145, 0.875, 0.75, 0.625, 0.03545, 0.625, 0.0, 0.625, 0.0, 0.625, 0.03545, 0.625, 0.0, 0.625, 0.03545, 0.625, 0.03545, 0.625, 0.0, 0.625, 0.0, 0.625, 0.03545, 0.625, 0.03545, 0.625, 0.0, 0.375, 0.03545, 0.625, 0.03545, 0.625, 0.1175, 0.375, 0.1175, 0.375, 0.992, 0.375, 1.0, 0.625, 1.0, 0.625, 0.992, 0.1388, 0.7145, 0.1388, 0.75, 0.1458, 0.75, 0.1458, 0.7145, 0.1634, 0.7145, 0.1634, 0.75, 0.1667, 0.75, 0.1667, 0.7145, 0.1786, 0.7145, 0.1786, 0.75, 0.1875, 0.75, 0.1875, 0.7145, 0.1979, 0.7145, 0.1979, 0.75, 0.2083, 0.75, 0.2083, 0.7145, 0.2172, 0.7145, 0.2172, 0.75, 0.2292, 0.75, 0.2292, 0.7145, 0.2444, 0.7145, 0.2444, 0.75, 0.25, 0.75, 0.25, 0.7145, 0.375, 0.8806, 0.375, 0.8958, 0.625, 0.8958, 0.625, 0.8806, 0.375, 0.9078, 0.375, 0.9167, 0.625, 0.9167, 0.625, 0.9078, 0.375, 0.9271, 0.375, 0.9375, 0.625, 0.9375, 0.625, 0.9271, 0.375, 0.9464, 0.375, 0.9583, 0.625, 0.9583, 0.625, 0.9464, 0.375, 0.9777, 0.375, 0.9792, 0.625, 0.9792, 0.625, 0.9777, 0.7556, 0.7145, 0.7556, 0.75, 0.7708, 0.75, 0.7708, 0.7145, 0.625, 0.9167, 0.625, 0.9167, 0.625, 0.9078, 0.625, 0.9078, 0.8021, 0.7145, 0.8021, 0.75, 0.8125, 0.75, 0.8125, 0.7145, 0.8214, 0.7145, 0.8214, 0.75, 0.8333, 0.75, 0.8333, 0.7145, 0.8527, 0.7145, 0.8527, 0.75, 0.8542, 0.75, 0.8542, 0.7145, 0.125, 0.7145, 0.125, 0.75, 0.133, 0.75, 0.133, 0.7145, 0.375, 0.9862, 0.375, 0.992, 0.625, 0.992, 0.625, 0.9862, 0.8612, 0.7145, 0.8612, 0.7145, 0.867, 0.7145, 0.867, 0.7145, 0.8451, 0.7145, 0.8451, 0.75, 0.8484, 0.75, 0.8484, 0.7145, 0.375, 0.9701, 0.375, 0.9734, 0.625, 0.9734, 0.625, 0.9701, 0.1488, 0.7145, 0.1488, 0.75, 0.1516, 0.75, 0.1516, 0.7145, 0.1473, 0.7145, 0.1473, 0.75, 0.1488, 0.75, 0.1488, 0.7145, 0.8484, 0.7145, 0.8484, 0.75, 0.8512, 0.75, 0.8512, 0.7145, 0.375, 0.9734, 0.375, 0.9762, 0.625, 0.9762, 0.625, 0.9734, 0.1458, 0.7145, 0.1458, 0.75, 0.1473, 0.75, 0.1473, 0.7145, 0.8512, 0.7145, 0.8512, 0.75, 0.8527, 0.75, 0.8527, 0.7145, 0.375, 0.9762, 0.375, 0.9777, 0.625, 0.9777, 0.625, 0.9762, 0.375, 0.875, 0.375, 0.8806, 0.625, 0.8806, 0.625, 0.875, 0.2292, 0.7145, 0.2292, 0.75, 0.2444, 0.75, 0.2444, 0.7145, 0.7708, 0.7145, 0.7708, 0.75, 0.7828, 0.75, 0.7828, 0.7145, 0.375, 0.8958, 0.375, 0.9078, 0.625, 0.9078, 0.625, 0.8958, 0.2083, 0.7145, 0.2083, 0.75, 0.2172, 0.75, 0.2172, 0.7145, 0.7917, 0.7145, 0.7917, 0.75, 0.8021, 0.75, 0.8021, 0.7145, 0.375, 0.9167, 0.375, 0.9271, 0.625, 0.9271, 0.625, 0.9167, 0.1875, 0.7145, 0.1875, 0.75, 0.1979, 0.75, 0.1979, 0.7145, 0.8125, 0.75, 0.8125, 0.75, 0.8125, 0.7145, 0.8125, 0.7145, 0.375, 0.9375, 0.375, 0.9464, 0.625, 0.9464, 0.625, 0.9375, 0.1667, 0.7145, 0.1667, 0.75, 0.1786, 0.75, 0.1786, 0.7145, 0.375, 0.9616, 0.375, 0.9658, 0.625, 0.9658, 0.625, 0.9616, 0.8366, 0.75, 0.8366, 0.75, 0.8366, 0.7145, 0.8366, 0.7145, 0.1549, 0.7145, 0.1549, 0.75, 0.1592, 0.75, 0.1592, 0.7145, 0.1549, 0.6325, 0.1549, 0.7145, 0.1592, 0.7145, 0.1592, 0.6325, 0.8366, 0.6325, 0.8366, 0.7145, 0.8408, 0.7145, 0.8408, 0.6325, 0.1667, 0.6325, 0.1667, 0.7145, 0.1786, 0.7145, 0.1786, 0.6325, 0.8125, 0.6325, 0.8125, 0.7145, 0.8214, 0.7145, 0.8214, 0.6325, 0.1875, 0.6325, 0.1875, 0.7145, 0.1979, 0.7145, 0.1979, 0.6325, 0.7917, 0.6325, 0.7917, 0.7145, 0.8021, 0.7145, 0.8021, 0.6325, 0.2083, 0.6325, 0.2083, 0.7145, 0.2172, 0.7145, 0.2172, 0.6325, 0.7708, 0.6325, 0.7708, 0.7145, 0.7828, 0.7145, 0.7828, 0.6325, 0.2292, 0.6325, 0.2292, 0.7145, 0.2444, 0.7145, 0.2444, 0.6325, 0.75, 0.6325, 0.75, 0.7145, 0.7556, 0.7145, 0.7556, 0.6325, 0.8512, 0.6325, 0.8512, 0.7145, 0.8527, 0.7145, 0.8527, 0.6325, 0.1458, 0.6325, 0.1458, 0.7145, 0.1473, 0.7145, 0.1473, 0.6325, 0.8484, 0.6325, 0.8484, 0.7145, 0.8512, 0.7145, 0.8512, 0.6325, 0.1473, 0.6325, 0.1473, 0.7145, 0.1488, 0.7145, 0.1488, 0.6325, 0.1488, 0.6325, 0.1488, 0.7145, 0.1516, 0.7145, 0.1516, 0.6325, 0.8451, 0.6325, 0.8451, 0.7145, 0.8484, 0.7145, 0.8484, 0.6325, 0.8612, 0.6325, 0.8612, 0.7145, 0.867, 0.7145, 0.867, 0.6325, 0.125, 0.6325, 0.125, 0.7145, 0.133, 0.7145, 0.133, 0.6325, 0.8527, 0.6325, 0.8527, 0.7145, 0.8542, 0.7145, 0.8542, 0.6325, 0.8214, 0.6325, 0.8214, 0.7145, 0.8333, 0.7145, 0.8333, 0.6325, 0.8021, 0.6325, 0.8021, 0.7145, 0.8125, 0.7145, 0.8125, 0.6325, 0.7828, 0.6325, 0.7828, 0.7145, 0.7917, 0.7145, 0.7917, 0.6325, 0.7556, 0.6325, 0.7556, 0.7145, 0.7708, 0.7145, 0.7708, 0.6325, 0.2444, 0.6325, 0.2444, 0.7145, 0.25, 0.7145, 0.25, 0.6325, 0.2172, 0.6325, 0.2172, 0.7145, 0.2292, 0.7145, 0.2292, 0.6325, 0.1979, 0.6325, 0.1979, 0.7145, 0.2083, 0.7145, 0.2083, 0.6325, 0.1786, 0.6325, 0.1786, 0.7145, 0.1875, 0.7145, 0.1875, 0.6325, 0.1634, 0.6325, 0.1634, 0.7145, 0.1667, 0.7145, 0.1667, 0.6325, 0.1388, 0.6325, 0.1388, 0.7145, 0.1458, 0.7145, 0.1458, 0.6325, 0.375, 0.0, 0.375, 0.03545, 0.625, 0.03545, 0.625, 0.0, 0.867, 0.6325, 0.867, 0.7145, 0.875, 0.7145, 0.875, 0.6325, 0.7828, 0.7145, 0.7828, 0.7145, 0.7917, 0.7145, 0.7917, 0.7145, 0.867, 0.7145, 0.867, 0.7145, 0.875, 0.7145, 0.875, 0.7145, 0.75, 0.7145, 0.75, 0.7145, 0.7556, 0.7145, 0.7556, 0.7145, 0.0, 0.0, 0.0, 0.0, 0.0, 0.0, 0.0, 0.0, 0.625, 0.8806, 0.625, 0.8806, 0.625, 0.875, 0.625, 0.875, 0.75, 0.7145, 0.75, 0.7145, 0.7556, 0.7145, 0.7556, 0.7145, 0.7556, 0.7145, 0.7556, 0.7145, 0.7556, 0.75, 0.7556, 0.75, 0.7917, 0.7145, 0.7917, 0.7145, 0.7917, 0.75, 0.7917, 0.75, 0.8125, 0.7145, 0.8125, 0.7145, 0.8214, 0.7145, 0.8214, 0.7145, 0.7828, 0.75, 0.7828, 0.75, 0.7828, 0.7145, 0.7828, 0.7145, 0.7917, 0.7145, 0.7917, 0.7145, 0.7917, 0.75, 0.7917, 0.75, 0.8125, 0.7145, 0.8125, 0.7145, 0.8214, 0.7145, 0.8214, 0.7145, 0.625, 0.9464, 0.625, 0.9464, 0.625, 0.9375, 0.625, 0.9375, 0.7828, 0.75, 0.7828, 0.75, 0.7828, 0.7145, 0.7828, 0.7145, 0.7828, 0.7145, 0.7828, 0.7145, 0.7917, 0.7145, 0.7917, 0.7145, 0.8214, 0.7145, 0.8214, 0.7145, 0.8214, 0.75, 0.8214, 0.75, 0.625, 0.9167, 0.625, 0.9167, 0.625, 0.9078, 0.625, 0.9078, 0.8125, 0.7145, 0.8125, 0.7145, 0.8214, 0.7145, 0.8214, 0.7145, 0.625, 0.9464, 0.625, 0.9464, 0.625, 0.9375, 0.625, 0.9375, 0.8214, 0.7145, 0.8214, 0.7145, 0.8214, 0.75, 0.8214, 0.75, 0.8125, 0.75, 0.8125, 0.75, 0.8125, 0.7145, 0.8125, 0.7145, 0.625, 0.03545, 0.625, 0.03545, 0.625, 0.0, 0.625, 0.0, 0.867, 0.75, 0.867, 0.75, 0.867, 0.7145, 0.867, 0.7145, 0.867, 0.7145, 0.867, 0.7145, 0.875, 0.7145, 0.875, 0.7145, 0.625, 0.03545, 0.625, 0.03545, 0.625, 0.0, 0.625, 0.0, 0.625, 1.0, 0.625, 1.0, 0.625, 0.992, 0.625, 0.992, 0.867, 0.75, 0.867, 0.75, 0.867, 0.7145, 0.867, 0.7145, 0.133, 0.6325, 0.133, 0.7145, 0.1388, 0.7145, 0.1388, 0.6325, 0.8542, 0.6325, 0.8542, 0.7145, 0.8612, 0.7145, 0.8612, 0.6325, 0.8542, 0.7145, 0.8542, 0.75, 0.8612, 0.75, 0.8612, 0.7145, 0.375, 0.9792, 0.375, 0.9862, 0.625, 0.9862, 0.625, 0.9792, 0.133, 0.7145, 0.133, 0.75, 0.1388, 0.75, 0.1388, 0.7145, 0.0, 0.0, 0.0, 0.0, 0.0, 0.0, 0.0, 0.0, 0.0, 0.0, 0.0, 0.0, 0.0, 0.0, 0.0, 0.0, 0.8612, 0.75, 0.8612, 0.75, 0.8612, 0.7145, 0.8612, 0.7145, 0.867, 0.7145, 0.867, 0.7145, 0.867, 0.75, 0.867, 0.75, 0.625, 1.0, 0.625, 1.0, 0.625, 0.992, 0.625, 0.992, 0.625, 0.992, 0.625, 0.992, 0.625, 0.9862, 0.625, 0.9862, 0.8408, 0.6325, 0.8408, 0.7145, 0.8451, 0.7145, 0.8451, 0.6325, 0.1516, 0.6325, 0.1516, 0.7145, 0.1549, 0.7145, 0.1549, 0.6325, 0.1516, 0.7145, 0.1516, 0.75, 0.1549, 0.75, 0.1549, 0.7145, 0.375, 0.9658, 0.375, 0.9701, 0.625, 0.9701, 0.625, 0.9658, 0.625, 0.9658, 0.625, 0.9658, 0.625, 0.9616, 0.625, 0.9616, 0.1592, 0.6325, 0.1592, 0.7145, 0.1634, 0.7145, 0.1634, 0.6325, 0.8333, 0.6325, 0.8333, 0.7145, 0.8366, 0.7145, 0.8366, 0.6325, 0.8333, 0.7145, 0.8333, 0.75, 0.8366, 0.75, 0.8366, 0.7145, 0.375, 0.9583, 0.375, 0.9616, 0.625, 0.9616, 0.625, 0.9583, 0.1592, 0.7145, 0.1592, 0.75, 0.1634, 0.75, 0.1634, 0.7145, 0.0, 0.0, 0.0, 0.0, 0.0, 0.0, 0.0, 0.0, 0.625, 0.9167, 0.625, 0.9167, 0.625, 0.9078, 0.625, 0.9078, 0.867, 0.7145, 0.867, 0.7145, 0.875, 0.7145, 0.875, 0.7145, 0.625, 0.9464, 0.625, 0.9464, 0.625, 0.9375, 0.625, 0.9375, 0.625, 0.03545, 0.625, 0.03545, 0.625, 0.0, 0.625, 0.0, 0.8451, 0.7145, 0.8451, 0.7145, 0.8451, 0.75, 0.8451, 0.75, 0.8366, 0.7145, 0.8366, 0.7145, 0.8408, 0.7145, 0.8408, 0.7145, 0.8408, 0.7145, 0.8408, 0.7145, 0.8451, 0.7145, 0.8451, 0.7145, 0.625, 0.9701, 0.625, 0.9701, 0.625, 0.9658, 0.625, 0.9658, 0.867, 0.75, 0.867, 0.75, 0.867, 0.7145, 0.867, 0.7145, 0.625, 1.0, 0.625, 1.0, 0.625, 0.992, 0.625, 0.992, 0.75, 0.7145, 0.75, 0.75, 0.7556, 0.75, 0.7556, 0.7145, 0.7828, 0.7145, 0.7828, 0.75, 0.7917, 0.75, 0.7917, 0.7145, 0.8125, 0.7145, 0.8125, 0.75, 0.8214, 0.75, 0.8214, 0.7145, 0.8612, 0.7145, 0.8612, 0.75, 0.867, 0.75, 0.867, 0.7145, 0.867, 0.7145, 0.867, 0.75, 0.875, 0.75, 0.875, 0.7145, 0.8366, 0.7145, 0.8366, 0.75, 0.8408, 0.75, 0.8408, 0.7145, 0.7917, 0.7145, 0.8125, 0.7145, 0.8125, 0.75, 0.7917, 0.75, 0.7691, 0.7145, 0.7828, 0.7145, 0.7828, 0.75, 0.7691, 0.75, 0.7556, 0.7145, 0.7691, 0.7145, 0.7691, 0.75, 0.7556, 0.75, 0.8408, 0.7145, 0.8408, 0.75, 0.8451, 0.75, 0.8451, 0.7145, 0.8214, 0.7145, 0.8366, 0.7145, 0.8366, 0.75, 0.8214, 0.75, 0.8451, 0.75, 0.8612, 0.75, 0.8612, 0.7145, 0.8451, 0.7145, 0.625, 0.9701, 0.625, 0.9701, 0.625, 0.9658, 0.625, 0.9658, 0.0, 0.0, 0.0, 0.0, 0.0, 0.0, 0.0, 0.0, 0.625, 0.8806, 0.625, 0.8806, 0.625, 0.875, 0.625, 0.875, 0.0, 0.0, 0.0, 0.0, 0.0, 0.0, 0.0, 0.0, 0.8408, 0.7145, 0.8408, 0.7145, 0.8451, 0.7145, 0.8451, 0.7145, 0.8612, 0.7145, 0.8612, 0.7145, 0.867, 0.7145, 0.867, 0.7145, 0.0, 0.0, 0.0, 0.0, 0.0, 0.0, 0.0, 0.0, 0.7828, 0.7145, 0.7828, 0.7145, 0.7917, 0.7145, 0.7917, 0.7145, 0.75, 0.7145, 0.75, 0.7145, 0.7556, 0.7145, 0.7556, 0.7145, 0.625, 0.9658, 0.625, 0.9658, 0.625, 0.9616, 0.625, 0.9616, 0.0, 0.0, 0.0, 0.0, 0.0, 0.0, 0.0, 0.0, 0.625, 0.992, 0.625, 0.992, 0.625, 0.9862, 0.625, 0.9862, 0.0, 0.0, 0.0, 0.0, 0.0, 0.0, 0.0, 0.0, 0.867, 0.7145, 0.867, 0.7145, 0.867, 0.75, 0.867, 0.75, 0.8366, 0.7145, 0.8366, 0.7145, 0.8408, 0.7145, 0.8408, 0.7145, 0.0, 0.0, 0.0, 0.0, 0.0, 0.0, 0.0, 0.0, 0.875, 0.75, 0.875, 0.75, 0.875, 0.7145, 0.875, 0.7145, 0.625, 1.0, 0.625, 1.0, 0.625, 1.0, 0.625, 1.0, 0.875, 0.75, 0.875, 0.75, 0.875, 0.7145, 0.875, 0.7145, 0.875, 0.7145, 0.875, 0.7145, 0.875, 0.7145, 0.875, 0.7145, 0.875, 0.7145, 0.875, 0.7145, 0.875, 0.7145, 0.875, 0.7145, 0.625, 0.03545, 0.625, 0.03545, 0.625, 0.0, 0.625, 0.0, 0.875, 0.7145, 0.875, 0.7145, 0.875, 0.7145, 0.875, 0.7145, 0.625, 1.0, 0.625, 1.0, 0.625, 1.0, 0.625, 1.0, 0.625, 0.03545, 0.625, 0.03545, 0.625, 0.0, 0.625, 0.0, 0.625, 1.0, 0.625, 1.0, 0.625, 1.0, 0.625, 1.0, 0.875, 0.75, 0.875, 0.75, 0.875, 0.7145, 0.875, 0.7145, 0.625, 0.03545, 0.625, 0.03545, 0.625, 0.0, 0.625, 0.0, 0.625, 0.0, 0.625, 0.0, 0.625, 0.03545, 0.625, 0.03545, 0.625, 0.0, 0.625, 0.0, 0.625, 0.03545, 0.625, 0.03545, 0.375, 0.03545, 0.375, 0.1175, 0.625, 0.1175, 0.625, 0.03545, 0.8333, 0.6325, 0.8214, 0.6325, 0.8125, 0.6325, 0.8021, 0.6325, 0.7917, 0.6325, 0.7828, 0.6325, 0.7708, 0.6325, 0.7556, 0.6325, 0.75, 0.6325, 0.7556, 0.6325, 0.7708, 0.6325, 0.7828, 0.6325, 0.7917, 0.6325, 0.8021, 0.6325, 0.8125, 0.6325, 0.8214, 0.6325, 0.8333, 0.6325, 0.8366, 0.6325, 0.8408, 0.6325, 0.8451, 0.6325, 0.8484, 0.6325, 0.8512, 0.6325, 0.8527, 0.6325, 0.8542, 0.6325, 0.8612, 0.6325, 0.867, 0.6325, 0.875, 0.6325, 0.375, 0.1175, 0.133, 0.6325, 0.1388, 0.6325, 0.1458, 0.6325, 0.1473, 0.6325, 0.1488, 0.6325, 0.1516, 0.6325, 0.1549, 0.6325, 0.1592, 0.6325, 0.1634, 0.6325, 0.1667, 0.6325, 0.1786, 0.6325, 0.1875, 0.6325, 0.1979, 0.6325, 0.2083, 0.6325, 0.2172, 0.6325, 0.2292, 0.6325, 0.2444, 0.6325, 0.25, 0.6325, 0.2444, 0.6325, 0.2292, 0.6325, 0.2172, 0.6325, 0.2083, 0.6325, 0.1979, 0.6325, 0.1875, 0.6325, 0.1786, 0.6325, 0.1667, 0.6325, 0.1634, 0.6325, 0.1592, 0.6325, 0.1549, 0.6325, 0.1516, 0.6325, 0.1488, 0.6325, 0.1473, 0.6325, 0.1458, 0.6325, 0.1388, 0.6325, 0.133, 0.6325, 0.125, 0.6325, 0.625, 0.1175, 0.867, 0.6325, 0.8612, 0.6325, 0.8542, 0.6325, 0.8527, 0.6325, 0.8512, 0.6325, 0.8484, 0.6325, 0.8451, 0.6325, 0.8408, 0.6325, 0.8366, 0.6325, 0.7556, 0.7145, 0.7708, 0.7145, 0.7708, 0.75, 0.7556, 0.75, 0.8021, 0.7145, 0.8125, 0.7145, 0.8125, 0.75, 0.8021, 0.75, 0.8214, 0.7145, 0.8333, 0.7145, 0.8333, 0.75, 0.8214, 0.75, 0.8527, 0.7145, 0.8542, 0.7145, 0.8542, 0.75, 0.8527, 0.75, 0.8612, 0.7145, 0.867, 0.7145, 0.867, 0.7145, 0.8612, 0.7145, 0.8451, 0.7145, 0.8484, 0.7145, 0.8484, 0.75, 0.8451, 0.75, 0.8484, 0.7145, 0.8512, 0.7145, 0.8512, 0.75, 0.8484, 0.75, 0.8512, 0.7145, 0.8527, 0.7145, 0.8527, 0.75, 0.8512, 0.75, 0.7708, 0.7145, 0.7828, 0.7145, 0.7828, 0.75, 0.7708, 0.75, 0.7917, 0.7145, 0.8021, 0.7145, 0.8021, 0.75, 0.7917, 0.75, 0.8366, 0.6325, 0.8408, 0.6325, 0.8408, 0.7145, 0.8366, 0.7145, 0.8125, 0.6325, 0.8214, 0.6325, 0.8214, 0.7145, 0.8125, 0.7145, 0.7917, 0.6325, 0.8021, 0.6325, 0.8021, 0.7145, 0.7917, 0.7145, 0.7708, 0.6325, 0.7828, 0.6325, 0.7828, 0.7145, 0.7708, 0.7145, 0.75, 0.6325, 0.7556, 0.6325, 0.7556, 0.7145, 0.75, 0.7145, 0.8512, 0.6325, 0.8527, 0.6325, 0.8527, 0.7145, 0.8512, 0.7145, 0.8484, 0.6325, 0.8512, 0.6325, 0.8512, 0.7145, 0.8484, 0.7145, 0.8451, 0.6325, 0.8484, 0.6325, 0.8484, 0.7145, 0.8451, 0.7145, 0.8612, 0.6325, 0.867, 0.6325, 0.867, 0.7145, 0.8612, 0.7145, 0.8527, 0.6325, 0.8542, 0.6325, 0.8542, 0.7145, 0.8527, 0.7145, 0.8214, 0.6325, 0.8333, 0.6325, 0.8333, 0.7145, 0.8214, 0.7145, 0.8021, 0.6325, 0.8125, 0.6325, 0.8125, 0.7145, 0.8021, 0.7145, 0.7828, 0.6325, 0.7917, 0.6325, 0.7917, 0.7145, 0.7828, 0.7145, 0.7556, 0.6325, 0.7708, 0.6325, 0.7708, 0.7145, 0.7556, 0.7145, 0.375, 0.0, 0.625, 0.0, 0.625, 0.03545, 0.375, 0.03545, 0.867, 0.6325, 0.875, 0.6325, 0.875, 0.7145, 0.867, 0.7145, 0.7828, 0.7145, 0.7917, 0.7145, 0.7917, 0.7145, 0.7828, 0.7145, 0.867, 0.7145, 0.875, 0.7145, 0.875, 0.7145, 0.867, 0.7145, 0.75, 0.7145, 0.7556, 0.7145, 0.7556, 0.7145, 0.75, 0.7145, 0.7556, 0.7145, 0.7556, 0.75, 0.7556, 0.75, 0.7556, 0.7145, 0.7917, 0.7145, 0.7917, 0.75, 0.7917, 0.75, 0.7917, 0.7145, 0.8125, 0.7145, 0.8214, 0.7145, 0.8214, 0.7145, 0.8125, 0.7145, 0.8125, 0.7145, 0.8214, 0.7145, 0.8214, 0.7145, 0.8125, 0.7145, 0.8214, 0.7145, 0.8214, 0.75, 0.8214, 0.75, 0.8214, 0.7145, 0.8125, 0.75, 0.8125, 0.7145, 0.8125, 0.7145, 0.8125, 0.75, 0.625, 0.03545, 0.625, 0.0, 0.625, 0.0, 0.625, 0.03545, 0.8542, 0.6325, 0.8612, 0.6325, 0.8612, 0.7145, 0.8542, 0.7145, 0.8542, 0.7145, 0.8612, 0.7145, 0.8612, 0.75, 0.8542, 0.75, 0.0, 0.0, 0.0, 0.0, 0.0, 0.0, 0.0, 0.0, 0.8408, 0.6325, 0.8451, 0.6325, 0.8451, 0.7145, 0.8408, 0.7145, 0.8333, 0.6325, 0.8366, 0.6325, 0.8366, 0.7145, 0.8333, 0.7145, 0.8333, 0.7145, 0.8366, 0.7145, 0.8366, 0.75, 0.8333, 0.75, 0.0, 0.0, 0.0, 0.0, 0.0, 0.0, 0.0, 0.0, 0.867, 0.7145, 0.875, 0.7145, 0.875, 0.7145, 0.867, 0.7145, 0.8451, 0.7145, 0.8451, 0.75, 0.8451, 0.75, 0.8451, 0.7145, 0.8366, 0.7145, 0.8408, 0.7145, 0.8408, 0.7145, 0.8366, 0.7145, 0.8408, 0.7145, 0.8451, 0.7145, 0.8451, 0.7145, 0.8408, 0.7145, 0.75, 0.7145, 0.7556, 0.7145, 0.7556, 0.75, 0.75, 0.75, 0.7828, 0.7145, 0.7917, 0.7145, 0.7917, 0.75, 0.7828, 0.75, 0.8125, 0.7145, 0.8214, 0.7145, 0.8214, 0.75, 0.8125, 0.75, 0.8612, 0.7145, 0.867, 0.7145, 0.867, 0.75, 0.8612, 0.75, 0.867, 0.7145, 0.875, 0.7145, 0.875, 0.75, 0.867, 0.75, 0.8366, 0.7145, 0.8408, 0.7145, 0.8408, 0.75, 0.8366, 0.75, 0.7917, 0.7145, 0.7917, 0.75, 0.8125, 0.75, 0.8125, 0.7145, 0.7691, 0.7145, 0.7691, 0.75, 0.7828, 0.75, 0.7828, 0.7145, 0.7556, 0.7145, 0.7556, 0.75, 0.7691, 0.75, 0.7691, 0.7145, 0.8408, 0.7145, 0.8451, 0.7145, 0.8451, 0.75, 0.8408, 0.75, 0.8214, 0.7145, 0.8214, 0.75, 0.8366, 0.75, 0.8366, 0.7145, 0.8451, 0.75, 0.8451, 0.7145, 0.8612, 0.7145, 0.8612, 0.75, 0.0, 0.0, 0.0, 0.0, 0.0, 0.0, 0.0, 0.0, 0.8408, 0.7145, 0.8451, 0.7145, 0.8451, 0.7145, 0.8408, 0.7145, 0.8612, 0.7145, 0.867, 0.7145, 0.867, 0.7145, 0.8612, 0.7145, 0.0, 0.0, 0.0, 0.0, 0.0, 0.0, 0.0, 0.0, 0.7828, 0.7145, 0.7917, 0.7145, 0.7917, 0.7145, 0.7828, 0.7145, 0.75, 0.7145, 0.7556, 0.7145, 0.7556, 0.7145, 0.75, 0.7145, 0.625, 0.9658, 0.625, 0.9616, 0.625, 0.9616, 0.625, 0.9658, 0.0, 0.0, 0.0, 0.0, 0.0, 0.0, 0.0, 0.0, 0.0, 0.0, 0.0, 0.0, 0.0, 0.0, 0.0, 0.0, 0.867, 0.7145, 0.867, 0.75, 0.867, 0.75, 0.867, 0.7145, 0.8366, 0.7145, 0.8408, 0.7145, 0.8408, 0.7145, 0.8366, 0.7145, 0.875, 0.75, 0.875, 0.7145, 0.875, 0.7145, 0.875, 0.75, 0.875, 0.75, 0.875, 0.7145, 0.875, 0.7145, 0.875, 0.75, 0.875, 0.7145, 0.875, 0.7145, 0.875, 0.7145, 0.875, 0.7145, 0.875, 0.7145, 0.875, 0.7145, 0.875, 0.7145, 0.875, 0.7145, 0.875, 0.7145, 0.875, 0.7145, 0.875, 0.7145, 0.875, 0.7145, 0.625, 1.0, 0.625, 1.0, 0.625, 1.0, 0.625, 1.0, 0.625, 0.03545, 0.625, 0.0, 0.625, 0.0, 0.625, 0.03545, 0.875, 0.75, 0.875, 0.7145, 0.875, 0.7145, 0.875, 0.75, 0.625, 0.03545, 0.625, 0.0, 0.625, 0.0, 0.625, 0.03545, 0.375, 0.03545, 0.625, 0.03545, 0.625, 0.1175, 0.375, 0.1175, 0.7556, 0.7145, 0.7556, 0.75, 0.7708, 0.75, 0.7708, 0.7145, 0.8021, 0.7145, 0.8021, 0.75, 0.8125, 0.75, 0.8125, 0.7145, 0.8214, 0.7145, 0.8214, 0.75, 0.8333, 0.75, 0.8333, 0.7145, 0.8612, 0.7145, 0.8612, 0.7145, 0.867, 0.7145, 0.867, 0.7145, 0.7708, 0.7145, 0.7708, 0.75, 0.7828, 0.75, 0.7828, 0.7145, 0.7917, 0.7145, 0.7917, 0.75, 0.8021, 0.75, 0.8021, 0.7145, 0.8366, 0.75, 0.8366, 0.75, 0.8366, 0.7145, 0.8366, 0.7145, 0.8125, 0.6325, 0.8125, 0.7145, 0.8214, 0.7145, 0.8214, 0.6325, 0.7917, 0.6325, 0.7917, 0.7145, 0.8021, 0.7145, 0.8021, 0.6325, 0.7708, 0.6325, 0.7708, 0.7145, 0.7828, 0.7145, 0.7828, 0.6325, 0.75, 0.6325, 0.75, 0.7145, 0.7556, 0.7145, 0.7556, 0.6325, 0.1458, 0.6325, 0.1458, 0.7145, 0.1473, 0.7145, 0.1473, 0.6325, 0.1473, 0.6325, 0.1473, 0.7145, 0.1488, 0.7145, 0.1488, 0.6325, 0.8214, 0.6325, 0.8214, 0.7145, 0.8333, 0.7145, 0.8333, 0.6325, 0.8021, 0.6325, 0.8021, 0.7145, 0.8125, 0.7145, 0.8125, 0.6325, 0.7828, 0.6325, 0.7828, 0.7145, 0.7917, 0.7145, 0.7917, 0.6325, 0.7556, 0.6325, 0.7556, 0.7145, 0.7708, 0.7145, 0.7708, 0.6325, 0.1388, 0.6325, 0.1388, 0.7145, 0.1458, 0.7145, 0.1458, 0.6325, 0.7828, 0.7145, 0.7828, 0.7145, 0.7917, 0.7145, 0.7917, 0.7145, 0.867, 0.7145, 0.867, 0.7145, 0.875, 0.7145, 0.875, 0.7145, 0.75, 0.7145, 0.75, 0.7145, 0.7556, 0.7145, 0.7556, 0.7145, 0.7556, 0.7145, 0.7556, 0.7145, 0.7556, 0.75, 0.7556, 0.75, 0.7828, 0.75, 0.7828, 0.75, 0.7828, 0.7145, 0.7828, 0.7145, 0.7917, 0.7145, 0.7917, 0.7145, 0.7917, 0.75, 0.7917, 0.75, 0.8125, 0.7145, 0.8125, 0.7145, 0.8214, 0.7145, 0.8214, 0.7145, 0.8125, 0.7145, 0.8125, 0.7145, 0.8214, 0.7145, 0.8214, 0.7145, 0.8214, 0.7145, 0.8214, 0.7145, 0.8214, 0.75, 0.8214, 0.75, 0.8125, 0.75, 0.8125, 0.75, 0.8125, 0.7145, 0.8125, 0.7145, 0.0, 0.0, 0.0, 0.0, 0.0, 0.0, 0.0, 0.0, 0.8612, 0.75, 0.8612, 0.75, 0.8612, 0.7145, 0.8612, 0.7145, 0.0, 0.0, 0.0, 0.0, 0.0, 0.0, 0.0, 0.0, 0.867, 0.7145, 0.867, 0.7145, 0.875, 0.7145, 0.875, 0.7145, 0.625, 0.03545, 0.625, 0.03545, 0.625, 0.0, 0.625, 0.0, 0.8366, 0.7145, 0.8366, 0.7145, 0.8408, 0.7145, 0.8408, 0.7145, 0.8408, 0.7145, 0.8408, 0.7145, 0.8451, 0.7145, 0.8451, 0.7145, 0.75, 0.7145, 0.75, 0.75, 0.7556, 0.75, 0.7556, 0.7145, 0.8612, 0.7145, 0.8612, 0.75, 0.867, 0.75, 0.867, 0.7145, 0.867, 0.7145, 0.867, 0.75, 0.875, 0.75, 0.875, 0.7145, 0.7556, 0.7145, 0.7691, 0.7145, 0.7691, 0.75, 0.7556, 0.75, 0.8451, 0.75, 0.8612, 0.75, 0.8612, 0.7145, 0.8451, 0.7145, 0.0, 0.0, 0.0, 0.0, 0.0, 0.0, 0.0, 0.0, 0.8408, 0.7145, 0.8408, 0.7145, 0.8451, 0.7145, 0.8451, 0.7145, 0.8612, 0.7145, 0.8612, 0.7145, 0.867, 0.7145, 0.867, 0.7145, 0.0, 0.0, 0.0, 0.0, 0.0, 0.0, 0.0, 0.0, 0.7828, 0.7145, 0.7828, 0.7145, 0.7917, 0.7145, 0.7917, 0.7145, 0.75, 0.7145, 0.75, 0.7145, 0.7556, 0.7145, 0.7556, 0.7145, 0.0, 0.0, 0.0, 0.0, 0.0, 0.0, 0.0, 0.0, 0.867, 0.7145, 0.867, 0.7145, 0.867, 0.75, 0.867, 0.75, 0.8366, 0.7145, 0.8366, 0.7145, 0.8408, 0.7145, 0.8408, 0.7145, 0.875, 0.7145, 0.875, 0.7145, 0.875, 0.7145, 0.875, 0.7145, 0.625, 0.03545, 0.625, 0.03545, 0.625, 0.0, 0.625, 0.0, 0.875, 0.7145, 0.875, 0.7145, 0.875, 0.7145, 0.875, 0.7145, 0.8333, 0.6325, 0.8214, 0.6325, 0.8125, 0.6325, 0.8021, 0.6325, 0.7917, 0.6325, 0.7828, 0.6325, 0.7708, 0.6325, 0.7556, 0.6325, 0.75, 0.6325, 0.7556, 0.6325, 0.7708, 0.6325, 0.7828, 0.6325, 0.7917, 0.6325, 0.8021, 0.6325, 0.8125, 0.6325, 0.8214, 0.6325, 0.8333, 0.6325, 0.8366, 0.6325, 0.8408, 0.6325, 0.8451, 0.6325, 0.8484, 0.6325, 0.8512, 0.6325, 0.8527, 0.6325, 0.8542, 0.6325, 0.8612, 0.6325, 0.867, 0.6325, 0.875, 0.6325, 0.375, 0.1175, 0.133, 0.6325, 0.1388, 0.6325, 0.1458, 0.6325, 0.1473, 0.6325, 0.1488, 0.6325, 0.1516, 0.6325, 0.1549, 0.6325, 0.1592, 0.6325, 0.1634, 0.6325, 0.1667, 0.6325, 0.1786, 0.6325, 0.1875, 0.6325, 0.1979, 0.6325, 0.2083, 0.6325, 0.2172, 0.6325, 0.2292, 0.6325, 0.2444, 0.6325, 0.25, 0.6325, 0.2444, 0.6325, 0.2292, 0.6325, 0.2172, 0.6325, 0.2083, 0.6325, 0.1979, 0.6325, 0.1875, 0.6325, 0.1786, 0.6325, 0.1667, 0.6325, 0.1634, 0.6325, 0.1592, 0.6325, 0.1549, 0.6325, 0.1516, 0.6325, 0.1488, 0.6325, 0.1473, 0.6325, 0.1458, 0.6325, 0.1388, 0.6325, 0.133, 0.6325, 0.125, 0.6325, 0.625, 0.1175, 0.867, 0.6325, 0.8612, 0.6325, 0.8542, 0.6325, 0.8527, 0.6325, 0.8512, 0.6325, 0.8484, 0.6325, 0.8451, 0.6325, 0.8408, 0.6325, 0.8366, 0.6325])
me_cube.materials.append(mat_material)
me_cube.use_mirror_vertex_groups = False
me_cube.update()
me_cube_001 = bpy.data.meshes.new('Cube.001')
me_cube_001.from_pydata([(-0.9188, -1.0, -0.8687), (-0.9188, -1.0, -1.0), (0.0, -1.0, 5.202), (-0.1667, -1.0, 5.134), (-0.3333, -1.0, 4.863), (-0.5, -1.0, 4.253), (-0.6667, -1.0, 3.236), (-0.8333, -1.0, 1.407), (-0.8333, -1.0, -1.0), (-0.6667, -1.0, 1.236), (-0.5, -1.0, 2.253), (-0.3333, -1.0, 2.863), (-0.1667, -1.0, 3.134), (0.0, -1.0, 3.202), (-0.8827, -1.0, 0.1867), (-0.8827, -1.0, -1.0), (-0.7869, -1.0, 1.949), (-0.7869, -1.0, 0.2877), (-0.8098, -1.0, 1.682), (-0.8098, -1.0, 0.04799), (-0.8216, -1.0, 1.544), (-0.8216, -1.0, -0.2704), (-0.04495, -1.0, 5.184), (-0.04495, -1.0, 3.184), (-0.2622, -1.0, 4.979), (-0.2622, -1.0, 2.979), (-0.4167, -1.0, 4.558), (-0.4167, -1.0, 2.558), (-0.5712, -1.0, 3.819), (-0.5712, -1.0, 1.819), (-0.7268, -1.0, 0.7621), (-0.7268, -1.0, 2.593), (-0.9188, 1.575, -1.0), (-0.9188, 1.575, -0.8687), (-0.8333, 1.575, -1.0), (-0.6667, 1.575, 1.236), (-0.5, 1.575, 2.253), (-0.3333, 1.575, 2.863), (-0.1667, 1.575, 3.134), (0.0, 1.575, 3.202), (0.0, 1.575, 5.202), (-0.5, 1.575, 4.253), (-0.8827, 1.575, -1.0), (-0.8827, 1.575, 0.1867), (-0.7869, 1.575, 0.2877), (-0.8098, 1.575, 0.04799), (-0.8216, 1.575, -0.2704), (-0.04495, 1.575, 5.184), (-0.04495, 1.575, 3.184), (-0.2622, 1.575, 4.979), (-0.2622, 1.575, 2.979), (-0.4167, 1.575, 2.558), (-0.5712, 1.575, 3.819), (-0.5712, 1.575, 1.819), (-0.7268, 1.575, 0.7621), (0.0, 1.575, 5.202), (-0.04495, 1.575, 5.184), (0.0, 1.575, 14.39), (0.0, -1.0, 14.39), (-0.04495, -1.0, 14.37), (-0.2622, -1.0, 13.59), (-0.3333, -1.0, 13.2), (-0.3333, 1.575, 13.2), (-0.2622, 1.575, 13.59), (-0.5, 1.575, 4.253), (-0.5, -1.0, 4.253), (-0.5712, -1.0, 3.819), (-0.5712, 1.575, 3.819), (-0.2622, -1.0, 13.59), (-0.3333, -1.0, 13.2), (-0.3333, 1.575, 13.2), (-0.2622, 1.575, 13.59), (-0.5, -1.0, 12.18), (-0.5712, -1.0, 11.5), (-0.8827, -1.0, 0.1867), (-0.9188, -1.0, -0.8687), (-0.8827, 1.575, 0.1867), (-0.9188, 1.575, -0.8687), (-0.8604, -1.0, -1.0), (-0.8604, -1.0, 0.7384), (-0.8604, 1.575, 0.7384), (-0.8604, 1.575, -1.0), (-0.8604, -1.0, 7.76), (-0.8827, -1.0, 7.209), (-0.8827, 1.575, 7.209), (-0.8827, -1.0, 7.209), (-0.9188, -1.0, 6.153), (-0.8827, 1.575, 7.209), (-0.9188, 1.575, 6.153), (-0.8604, 1.575, 7.76), (-0.761, -1.0, 2.226), (-0.761, -1.0, 0.4922), (-0.761, 1.575, 0.4922), (-0.6926, -1.0, 1.032), (-0.6926, -1.0, 2.959), (-0.6926, 1.575, 2.959), (-0.6926, 1.575, 1.032), (-0.1528, -1.0, 14.15), (-0.7268, -1.0, 9.783), (-0.6926, -1.0, 10.15), (-0.761, -1.0, 9.417), (-0.6926, 1.575, 10.15), (0.0, 1.575, 16.41), (0.0, -1.0, 16.41), (-0.04495, -1.0, 16.39), (-0.2622, -1.0, 15.61), (-0.3333, -1.0, 15.22), (-0.5, -1.0, 14.2), (-0.5712, -1.0, 13.51), (-0.8604, -1.0, 9.776), (-0.8827, -1.0, 9.225), (-0.8827, -1.0, 9.225), (-0.9188, -1.0, 8.169), (-0.8827, 1.575, 9.225), (-0.7268, -1.0, 11.8), (-0.761, -1.0, 11.43), (-0.1528, -1.0, 16.17), (-0.6926, -1.0, 12.17), (-0.9646, -1.0, 4.412), (-0.9646, 1.575, 4.412), (-0.9646, -1.0, 6.428), (-0.9939, -1.0, 2.43), (-0.9939, 1.575, 2.43), (-0.9939, -1.0, 4.446), (-1.018, -1.0, 2.43), (-1.018, -1.0, 2.421), (-0.9939, -1.0, 2.43), (-0.9939, 1.575, 2.43), (-0.9939, -1.0, 2.43), (-0.9939, 1.575, 2.43), (-0.9188, 7.535, -1.0), (-0.8333, 7.535, -1.0), (-0.6667, 7.535, 1.236), (-0.5, 7.535, 2.253), (-0.3333, 7.535, 2.863), (-0.1667, 7.535, 3.134), (0.0, 7.535, 3.202), (-0.8827, 7.535, -1.0), (-0.7869, 7.535, 0.2877), (-0.8098, 7.535, 0.04799), (-0.8216, 7.535, -0.2704), (-0.04495, 7.535, 3.184), (-0.2622, 7.535, 2.979), (-0.4167, 7.535, 2.558), (-0.5712, 7.535, 1.819), (-0.7268, 7.535, 0.7621), (-0.8604, 7.535, -1.0), (-0.761, 7.535, 0.4922), (-0.6926, 7.535, 1.032), (0.9188, -1.0, -0.8687), (0.9188, -1.0, -1.0), (0.1667, -1.0, 5.134), (0.3333, -1.0, 4.863), (0.5, -1.0, 4.253), (0.6667, -1.0, 3.236), (0.8333, -1.0, 1.407), (0.8333, -1.0, -1.0), (0.6667, -1.0, 1.236), (0.5, -1.0, 2.253), (0.3333, -1.0, 2.863), (0.1667, -1.0, 3.134), (0.8827, -1.0, 0.1867), (0.8827, -1.0, -1.0), (0.7869, -1.0, 1.949), (0.7869, -1.0, 0.2877), (0.8098, -1.0, 1.682), (0.8098, -1.0, 0.04799), (0.8216, -1.0, 1.544), (0.8216, -1.0, -0.2704), (0.04495, -1.0, 5.184), (0.04495, -1.0, 3.184), (0.2622, -1.0, 4.979), (0.2622, -1.0, 2.979), (0.4167, -1.0, 4.558), (0.4167, -1.0, 2.558), (0.5712, -1.0, 3.819), (0.5712, -1.0, 1.819), (0.7268, -1.0, 0.7621), (0.7268, -1.0, 2.593), (0.9188, 1.575, -1.0), (0.9188, 1.575, -0.8687), (0.8333, 1.575, -1.0), (0.6667, 1.575, 1.236), (0.5, 1.575, 2.253), (0.3333, 1.575, 2.863), (0.1667, 1.575, 3.134), (0.5, 1.575, 4.253), (0.6667, 1.575, 3.236), (0.8333, 1.575, 1.407), (0.8827, 1.575, -1.0), (0.8827, 1.575, 0.1867), (0.7869, 1.575, 1.949), (0.7869, 1.575, 0.2877), (0.8098, 1.575, 0.04799), (0.8098, 1.575, 1.682), (0.8216, 1.575, -0.2704), (0.8216, 1.575, 1.544), (0.04495, 1.575, 5.184), (0.04495, 1.575, 3.184), (0.2622, 1.575, 2.979), (0.4167, 1.575, 2.558), (0.5712, 1.575, 3.819), (0.5712, 1.575, 1.819), (0.7268, 1.575, 2.593), (0.7268, 1.575, 0.7621), (0.04495, 1.575, 5.184), (0.04495, -1.0, 14.37), (0.2622, -1.0, 13.59), (0.3333, -1.0, 13.2), (0.3333, 1.575, 13.2), (0.2622, 1.575, 13.59), (0.5, 1.575, 4.253), (0.5, -1.0, 4.253), (0.5712, -1.0, 3.819), (0.5712, 1.575, 3.819), (0.2622, -1.0, 13.59), (0.3333, -1.0, 13.2), (0.3333, 1.575, 13.2), (0.2622, 1.575, 13.59), (0.5, -1.0, 12.18), (0.5712, -1.0, 11.5), (0.8827, -1.0, 0.1867), (0.9188, -1.0, -0.8687), (0.8827, 1.575, 0.1867), (0.9188, 1.575, -0.8687), (0.8604, -1.0, -1.0), (0.8604, -1.0, 0.7384), (0.8604, 1.575, 0.7384), (0.8604, 1.575, -1.0), (0.8604, -1.0, 7.76), (0.8827, -1.0, 7.209), (0.8827, 1.575, 7.209), (0.8827, -1.0, 7.209), (0.9188, -1.0, 6.153), (0.8827, 1.575, 7.209), (0.9188, 1.575, 6.153), (0.761, -1.0, 2.226), (0.761, -1.0, 0.4922), (0.761, 1.575, 0.4922), (0.761, 1.575, 2.226), (0.6926, -1.0, 1.032), (0.6926, -1.0, 2.959), (0.6926, 1.575, 2.959), (0.6926, 1.575, 1.032), (0.1528, -1.0, 14.15), (0.7268, -1.0, 9.783), (0.6926, -1.0, 10.15), (0.761, 1.575, 9.417), (0.761, -1.0, 9.417), (0.04495, -1.0, 16.39), (0.2622, -1.0, 15.61), (0.3333, -1.0, 15.22), (0.3333, 1.575, 15.22), (0.2622, 1.575, 15.61), (0.5, 1.575, 14.2), (0.5, -1.0, 14.2), (0.5712, -1.0, 13.51), (0.5712, 1.575, 13.51), (0.8604, -1.0, 9.776), (0.8827, -1.0, 9.225), (0.8827, -1.0, 9.225), (0.9188, -1.0, 8.169), (0.8827, 1.575, 9.225), (0.9188, 1.575, 8.169), (0.7268, -1.0, 11.8), (0.761, -1.0, 11.43), (0.7268, 1.575, 11.8), (0.1528, 1.575, 16.17), (0.1528, -1.0, 16.17), (0.761, 1.575, 11.43), (0.6926, -1.0, 12.17), (0.6926, 1.575, 12.17), (0.9646, -1.0, 4.412), (0.9646, -1.0, 6.428), (0.9646, 1.575, 6.428), (0.9939, -1.0, 2.43), (0.9939, 1.575, 2.43), (0.9939, -1.0, 4.446), (0.9939, 1.575, 4.446), (1.018, -1.0, 2.43), (1.018, 1.575, 2.43), (1.018, -1.0, 2.421), (1.018, 1.575, 2.421), (0.9939, -1.0, 2.43), (0.9939, 1.575, 2.43), (0.9939, -1.0, 2.43), (0.9939, 1.575, 2.43), (0.9188, 7.535, -1.0), (0.6667, 7.535, 1.236), (0.5, 7.535, 2.253), (0.3333, 7.535, 2.863), (0.1667, 7.535, 3.134), (0.6667, 7.535, 3.236), (0.8333, 7.535, 1.407), (0.8827, 7.535, -1.0), (0.8827, 7.551, 0.1867), (0.7869, 7.535, 1.949), (0.7869, 7.535, 0.2877), (0.8098, 7.535, 0.04799), (0.8098, 7.535, 1.682), (0.8216, 7.535, 1.544), (0.04495, 7.535, 3.184), (0.2622, 7.535, 2.979), (0.4167, 7.535, 2.558), (0.5712, 7.535, 1.819), (0.7268, 7.535, 2.593), (0.7268, 7.535, 0.7621), (0.9188, 7.535, -0.8687), (0.8604, 7.535, -1.0), (0.8604, 7.551, 0.7384), (0.761, 7.535, 2.226), (0.761, 7.535, 0.4922), (0.6926, 7.535, 1.032), (0.6926, 7.535, 2.959)], [], [(15, 14, 0, 1), (81, 34, 8, 78), (96, 35, 9, 93), (53, 36, 10, 29), (51, 37, 11, 27), (50, 38, 12, 25), (48, 39, 13, 23), (23, 22, 3, 12), (25, 24, 4, 11), (27, 26, 5, 10), (29, 28, 6, 9), (21, 20, 7, 8), (4, 24, 60, 61), (32, 42, 15, 1), (78, 79, 14, 15), (91, 90, 16, 17), (45, 44, 17, 19), (46, 45, 19, 21), (17, 16, 18, 19), (34, 46, 21, 8), (19, 18, 20, 21), (13, 2, 22, 23), (38, 48, 23, 12), (12, 3, 24, 25), (37, 50, 25, 11), (11, 4, 26, 27), (36, 51, 27, 10), (5, 41, 64, 65), (10, 5, 28, 29), (35, 53, 29, 9), (93, 94, 31, 30), (94, 95, 101, 99), (92, 54, 30, 91), (147, 145, 54, 92), (132, 144, 53, 35), (133, 143, 51, 36), (134, 142, 50, 37), (135, 141, 48, 38), (131, 140, 46, 34), (140, 139, 45, 46), (139, 138, 44, 45), (130, 137, 42, 32), (141, 136, 39, 48), (142, 135, 38, 50), (143, 134, 37, 51), (144, 133, 36, 53), (148, 132, 35, 96), (146, 131, 34, 81), (40, 47, 56, 55), (59, 97, 116, 104), (22, 2, 58, 59), (2, 40, 57, 58), (62, 61, 69, 70), (41, 52, 67, 64), (24, 49, 63, 60), (58, 57, 102, 103), (28, 5, 65, 66), (60, 63, 71, 68), (63, 62, 70, 71), (52, 28, 66, 67), (61, 60, 68, 69), (66, 65, 72, 73), (74, 76, 87, 85), (43, 33, 77, 76), (33, 0, 75, 77), (0, 14, 74, 75), (14, 43, 76, 74), (137, 146, 81, 42), (8, 7, 79, 78), (42, 81, 78, 15), (73, 99, 117, 108), (79, 80, 89, 82), (43, 14, 83, 84), (75, 74, 85, 86), (14, 79, 82, 83), (138, 147, 92, 44), (44, 92, 91, 17), (30, 31, 90, 91), (31, 94, 99, 98), (145, 148, 96, 54), (9, 6, 94, 93), (54, 96, 93, 30), (69, 68, 105, 106), (73, 72, 107, 108), (88, 86, 118, 119), (90, 31, 98, 100), (85, 87, 113, 111), (86, 85, 111, 112), (100, 98, 114, 115), (59, 58, 103, 104), (82, 100, 115, 109), (83, 82, 109, 110), (97, 68, 105, 116), (86, 112, 120, 118), (119, 118, 121, 122), (121, 123, 125, 124), (121, 122, 127, 126), (126, 127, 129, 128), (162, 150, 149, 161), (228, 225, 156, 181), (243, 240, 157, 182), (202, 176, 158, 183), (200, 174, 159, 184), (199, 172, 160, 185), (198, 170, 13, 39), (170, 160, 151, 169), (172, 159, 152, 171), (174, 158, 153, 173), (176, 157, 154, 175), (168, 156, 155, 167), (152, 208, 207, 171), (196, 167, 155, 188), (179, 150, 162, 189), (225, 162, 161, 226), (239, 236, 163, 191), (237, 164, 163, 236), (193, 166, 164, 192), (195, 168, 166, 193), (191, 163, 165, 194), (164, 166, 165, 163), (181, 156, 168, 195), (194, 165, 167, 196), (166, 168, 167, 165), (13, 170, 169, 2), (185, 160, 170, 198), (160, 172, 171, 151), (184, 159, 172, 199), (159, 174, 173, 152), (183, 158, 174, 200), (153, 212, 211, 186), (158, 176, 175, 153), (182, 157, 176, 202), (240, 177, 178, 241), (238, 237, 177, 204), (311, 238, 204, 306), (313, 242, 203, 305), (288, 182, 202, 304), (289, 183, 200, 303), (290, 184, 199, 302), (291, 185, 198, 301), (299, 194, 196, 300), (296, 191, 194, 299), (298, 193, 192, 297), (310, 239, 191, 296), (309, 227, 190, 295), (287, 179, 189, 294), (300, 196, 188, 293), (301, 198, 39, 136), (302, 199, 185, 291), (303, 200, 184, 290), (304, 202, 183, 289), (312, 243, 182, 288), (150, 179, 180, 149), (295, 190, 180, 307), (40, 55, 205, 197), (206, 249, 268, 244), (169, 206, 58, 2), (209, 217, 216, 208), (186, 211, 214, 201), (175, 213, 212, 153), (207, 215, 218, 210), (210, 218, 217, 209), (201, 214, 213, 175), (208, 216, 215, 207), (213, 220, 219, 212), (224, 235, 233, 222), (221, 232, 234, 223), (190, 223, 224, 180), (180, 224, 222, 149), (149, 222, 221, 161), (161, 221, 223, 190), (294, 189, 228, 308), (293, 188, 227, 309), (188, 155, 226, 227), (156, 225, 226, 155), (189, 162, 225, 228), (220, 256, 270, 246), (190, 231, 230, 161), (222, 233, 232, 221), (161, 230, 229, 226), (305, 203, 239, 310), (297, 192, 238, 311), (192, 164, 237, 238), (177, 237, 236, 178), (178, 245, 246, 241), (306, 204, 243, 312), (292, 187, 242, 313), (187, 154, 241, 242), (157, 240, 241, 154), (204, 177, 240, 243), (216, 251, 250, 215), (220, 256, 255, 219), (239, 247, 248, 236), (236, 248, 245, 178), (232, 260, 262, 234), (233, 261, 260, 232), (253, 250, 251, 252), (254, 255, 256, 257), (271, 270, 264, 266), (252, 254, 255, 251), (267, 253, 250, 268), (266, 264, 265, 269), (257, 271, 270, 256), (248, 265, 264, 245), (206, 249, 103, 58), (229, 258, 265, 248), (245, 264, 270, 246), (216, 251, 255, 219), (230, 259, 258, 229), (244, 268, 250, 215), (273, 277, 278, 274), (233, 272, 273, 261), (261, 273, 274, 263), (278, 282, 280, 276), (272, 275, 277, 273), (280, 282, 281, 279), (275, 279, 281, 277), (277, 281, 282, 278), (276, 280, 279, 275), (275, 283, 284, 276), (283, 285, 286, 284), (179, 287, 307, 180)])
_uv = me_cube_001.uv_layers.new(name='UVMap')
_uv.uv.foreach_set('vector', [0.375, 0.992, 0.625, 0.992, 0.625, 1.0, 0.375, 1.0, 0.1388, 0.7145, 0.1458, 0.7145, 0.1458, 0.75, 0.1388, 0.75, 0.1634, 0.7145, 0.1667, 0.7145, 0.1667, 0.75, 0.1634, 0.75, 0.1786, 0.7145, 0.1875, 0.7145, 0.1875, 0.75, 0.1786, 0.75, 0.1979, 0.7145, 0.2083, 0.7145, 0.2083, 0.75, 0.1979, 0.75, 0.2172, 0.7145, 0.2292, 0.7145, 0.2292, 0.75, 0.2172, 0.75, 0.2444, 0.7145, 0.25, 0.7145, 0.25, 0.75, 0.2444, 0.75, 0.375, 0.8806, 0.625, 0.8806, 0.625, 0.8958, 0.375, 0.8958, 0.375, 0.9078, 0.625, 0.9078, 0.625, 0.9167, 0.375, 0.9167, 0.375, 0.9271, 0.625, 0.9271, 0.625, 0.9375, 0.375, 0.9375, 0.375, 0.9464, 0.625, 0.9464, 0.625, 0.9583, 0.375, 0.9583, 0.375, 0.9777, 0.625, 0.9777, 0.625, 0.9792, 0.375, 0.9792, 0.625, 0.9167, 0.625, 0.9078, 0.625, 0.9078, 0.625, 0.9167, 0.125, 0.7145, 0.133, 0.7145, 0.133, 0.75, 0.125, 0.75, 0.375, 0.9862, 0.625, 0.9862, 0.625, 0.992, 0.375, 0.992, 0.375, 0.9701, 0.625, 0.9701, 0.625, 0.9734, 0.375, 0.9734, 0.1488, 0.7145, 0.1516, 0.7145, 0.1516, 0.75, 0.1488, 0.75, 0.1473, 0.7145, 0.1488, 0.7145, 0.1488, 0.75, 0.1473, 0.75, 0.375, 0.9734, 0.625, 0.9734, 0.625, 0.9762, 0.375, 0.9762, 0.1458, 0.7145, 0.1473, 0.7145, 0.1473, 0.75, 0.1458, 0.75, 0.375, 0.9762, 0.625, 0.9762, 0.625, 0.9777, 0.375, 0.9777, 0.375, 0.875, 0.625, 0.875, 0.625, 0.8806, 0.375, 0.8806, 0.2292, 0.7145, 0.2444, 0.7145, 0.2444, 0.75, 0.2292, 0.75, 0.375, 0.8958, 0.625, 0.8958, 0.625, 0.9078, 0.375, 0.9078, 0.2083, 0.7145, 0.2172, 0.7145, 0.2172, 0.75, 0.2083, 0.75, 0.375, 0.9167, 0.625, 0.9167, 0.625, 0.9271, 0.375, 0.9271, 0.1875, 0.7145, 0.1979, 0.7145, 0.1979, 0.75, 0.1875, 0.75, 0.8125, 0.75, 0.8125, 0.7145, 0.8125, 0.7145, 0.8125, 0.75, 0.375, 0.9375, 0.625, 0.9375, 0.625, 0.9464, 0.375, 0.9464, 0.1667, 0.7145, 0.1786, 0.7145, 0.1786, 0.75, 0.1667, 0.75, 0.375, 0.9616, 0.625, 0.9616, 0.625, 0.9658, 0.375, 0.9658, 0.8366, 0.75, 0.8366, 0.7145, 0.8366, 0.7145, 0.8366, 0.75, 0.1549, 0.7145, 0.1592, 0.7145, 0.1592, 0.75, 0.1549, 0.75, 0.1549, 0.6325, 0.1592, 0.6325, 0.1592, 0.7145, 0.1549, 0.7145, 0.1667, 0.6325, 0.1786, 0.6325, 0.1786, 0.7145, 0.1667, 0.7145, 0.1875, 0.6325, 0.1979, 0.6325, 0.1979, 0.7145, 0.1875, 0.7145, 0.2083, 0.6325, 0.2172, 0.6325, 0.2172, 0.7145, 0.2083, 0.7145, 0.2292, 0.6325, 0.2444, 0.6325, 0.2444, 0.7145, 0.2292, 0.7145, 0.1458, 0.6325, 0.1473, 0.6325, 0.1473, 0.7145, 0.1458, 0.7145, 0.1473, 0.6325, 0.1488, 0.6325, 0.1488, 0.7145, 0.1473, 0.7145, 0.1488, 0.6325, 0.1516, 0.6325, 0.1516, 0.7145, 0.1488, 0.7145, 0.125, 0.6325, 0.133, 0.6325, 0.133, 0.7145, 0.125, 0.7145, 0.2444, 0.6325, 0.25, 0.6325, 0.25, 0.7145, 0.2444, 0.7145, 0.2172, 0.6325, 0.2292, 0.6325, 0.2292, 0.7145, 0.2172, 0.7145, 0.1979, 0.6325, 0.2083, 0.6325, 0.2083, 0.7145, 0.1979, 0.7145, 0.1786, 0.6325, 0.1875, 0.6325, 0.1875, 0.7145, 0.1786, 0.7145, 0.1634, 0.6325, 0.1667, 0.6325, 0.1667, 0.7145, 0.1634, 0.7145, 0.1388, 0.6325, 0.1458, 0.6325, 0.1458, 0.7145, 0.1388, 0.7145, 0.75, 0.7145, 0.7556, 0.7145, 0.7556, 0.7145, 0.75, 0.7145, 0.0, 0.0, 0.0, 0.0, 0.0, 0.0, 0.0, 0.0, 0.625, 0.8806, 0.625, 0.875, 0.625, 0.875, 0.625, 0.8806, 0.0, 0.0, 0.0, 0.0, 0.0, 0.0, 0.0, 0.0, 0.7917, 0.7145, 0.7917, 0.75, 0.7917, 0.75, 0.7917, 0.7145, 0.8125, 0.7145, 0.8214, 0.7145, 0.8214, 0.7145, 0.8125, 0.7145, 0.7828, 0.75, 0.7828, 0.7145, 0.7828, 0.7145, 0.7828, 0.75, 0.0, 0.0, 0.0, 0.0, 0.0, 0.0, 0.0, 0.0, 0.625, 0.9464, 0.625, 0.9375, 0.625, 0.9375, 0.625, 0.9464, 0.7828, 0.75, 0.7828, 0.7145, 0.7828, 0.7145, 0.7828, 0.75, 0.7828, 0.7145, 0.7917, 0.7145, 0.7917, 0.7145, 0.7828, 0.7145, 0.8214, 0.7145, 0.8214, 0.75, 0.8214, 0.75, 0.8214, 0.7145, 0.625, 0.9167, 0.625, 0.9078, 0.625, 0.9078, 0.625, 0.9167, 0.625, 0.9464, 0.625, 0.9375, 0.625, 0.9375, 0.625, 0.9464, 0.867, 0.75, 0.867, 0.7145, 0.867, 0.7145, 0.867, 0.75, 0.867, 0.7145, 0.875, 0.7145, 0.875, 0.7145, 0.867, 0.7145, 0.625, 0.03545, 0.625, 0.0, 0.625, 0.0, 0.625, 0.03545, 0.625, 1.0, 0.625, 0.992, 0.625, 0.992, 0.625, 1.0, 0.867, 0.75, 0.867, 0.7145, 0.867, 0.7145, 0.867, 0.75, 0.133, 0.6325, 0.1388, 0.6325, 0.1388, 0.7145, 0.133, 0.7145, 0.375, 0.9792, 0.625, 0.9792, 0.625, 0.9862, 0.375, 0.9862, 0.133, 0.7145, 0.1388, 0.7145, 0.1388, 0.75, 0.133, 0.75, 0.0, 0.0, 0.0, 0.0, 0.0, 0.0, 0.0, 0.0, 0.8612, 0.75, 0.8612, 0.7145, 0.8612, 0.7145, 0.8612, 0.75, 0.867, 0.7145, 0.867, 0.75, 0.867, 0.75, 0.867, 0.7145, 0.625, 1.0, 0.625, 0.992, 0.625, 0.992, 0.625, 1.0, 0.625, 0.992, 0.625, 0.9862, 0.625, 0.9862, 0.625, 0.992, 0.1516, 0.6325, 0.1549, 0.6325, 0.1549, 0.7145, 0.1516, 0.7145, 0.1516, 0.7145, 0.1549, 0.7145, 0.1549, 0.75, 0.1516, 0.75, 0.375, 0.9658, 0.625, 0.9658, 0.625, 0.9701, 0.375, 0.9701, 0.625, 0.9658, 0.625, 0.9616, 0.625, 0.9616, 0.625, 0.9658, 0.1592, 0.6325, 0.1634, 0.6325, 0.1634, 0.7145, 0.1592, 0.7145, 0.375, 0.9583, 0.625, 0.9583, 0.625, 0.9616, 0.375, 0.9616, 0.1592, 0.7145, 0.1634, 0.7145, 0.1634, 0.75, 0.1592, 0.75, 0.625, 0.9167, 0.625, 0.9078, 0.625, 0.9078, 0.625, 0.9167, 0.625, 0.9464, 0.625, 0.9375, 0.625, 0.9375, 0.625, 0.9464, 0.625, 0.03545, 0.625, 0.0, 0.625, 0.0, 0.625, 0.03545, 0.625, 0.9701, 0.625, 0.9658, 0.625, 0.9658, 0.625, 0.9701, 0.867, 0.75, 0.867, 0.7145, 0.867, 0.7145, 0.867, 0.75, 0.625, 1.0, 0.625, 0.992, 0.625, 0.992, 0.625, 1.0, 0.625, 0.9701, 0.625, 0.9658, 0.625, 0.9658, 0.625, 0.9701, 0.625, 0.8806, 0.625, 0.875, 0.625, 0.875, 0.625, 0.8806, 0.0, 0.0, 0.0, 0.0, 0.0, 0.0, 0.0, 0.0, 0.625, 0.992, 0.625, 0.9862, 0.625, 0.9862, 0.625, 0.992, 0.0, 0.0, 0.0, 0.0, 0.0, 0.0, 0.0, 0.0, 0.625, 1.0, 0.625, 1.0, 0.625, 1.0, 0.625, 1.0, 0.625, 0.03545, 0.625, 0.0, 0.625, 0.0, 0.625, 0.03545, 0.625, 1.0, 0.625, 1.0, 0.625, 1.0, 0.625, 1.0, 0.625, 0.0, 0.625, 0.03545, 0.625, 0.03545, 0.625, 0.0, 0.625, 0.0, 0.625, 0.03545, 0.625, 0.03545, 0.625, 0.0, 0.375, 0.992, 0.375, 1.0, 0.625, 1.0, 0.625, 0.992, 0.1388, 0.7145, 0.1388, 0.75, 0.1458, 0.75, 0.1458, 0.7145, 0.1634, 0.7145, 0.1634, 0.75, 0.1667, 0.75, 0.1667, 0.7145, 0.1786, 0.7145, 0.1786, 0.75, 0.1875, 0.75, 0.1875, 0.7145, 0.1979, 0.7145, 0.1979, 0.75, 0.2083, 0.75, 0.2083, 0.7145, 0.2172, 0.7145, 0.2172, 0.75, 0.2292, 0.75, 0.2292, 0.7145, 0.2444, 0.7145, 0.2444, 0.75, 0.25, 0.75, 0.25, 0.7145, 0.375, 0.8806, 0.375, 0.8958, 0.625, 0.8958, 0.625, 0.8806, 0.375, 0.9078, 0.375, 0.9167, 0.625, 0.9167, 0.625, 0.9078, 0.375, 0.9271, 0.375, 0.9375, 0.625, 0.9375, 0.625, 0.9271, 0.375, 0.9464, 0.375, 0.9583, 0.625, 0.9583, 0.625, 0.9464, 0.375, 0.9777, 0.375, 0.9792, 0.625, 0.9792, 0.625, 0.9777, 0.625, 0.9167, 0.625, 0.9167, 0.625, 0.9078, 0.625, 0.9078, 0.8527, 0.7145, 0.8527, 0.75, 0.8542, 0.75, 0.8542, 0.7145, 0.125, 0.7145, 0.125, 0.75, 0.133, 0.75, 0.133, 0.7145, 0.375, 0.9862, 0.375, 0.992, 0.625, 0.992, 0.625, 0.9862, 0.8451, 0.7145, 0.8451, 0.75, 0.8484, 0.75, 0.8484, 0.7145, 0.375, 0.9701, 0.375, 0.9734, 0.625, 0.9734, 0.625, 0.9701, 0.1488, 0.7145, 0.1488, 0.75, 0.1516, 0.75, 0.1516, 0.7145, 0.1473, 0.7145, 0.1473, 0.75, 0.1488, 0.75, 0.1488, 0.7145, 0.8484, 0.7145, 0.8484, 0.75, 0.8512, 0.75, 0.8512, 0.7145, 0.375, 0.9734, 0.375, 0.9762, 0.625, 0.9762, 0.625, 0.9734, 0.1458, 0.7145, 0.1458, 0.75, 0.1473, 0.75, 0.1473, 0.7145, 0.8512, 0.7145, 0.8512, 0.75, 0.8527, 0.75, 0.8527, 0.7145, 0.375, 0.9762, 0.375, 0.9777, 0.625, 0.9777, 0.625, 0.9762, 0.375, 0.875, 0.375, 0.8806, 0.625, 0.8806, 0.625, 0.875, 0.2292, 0.7145, 0.2292, 0.75, 0.2444, 0.75, 0.2444, 0.7145, 0.375, 0.8958, 0.375, 0.9078, 0.625, 0.9078, 0.625, 0.8958, 0.2083, 0.7145, 0.2083, 0.75, 0.2172, 0.75, 0.2172, 0.7145, 0.375, 0.9167, 0.375, 0.9271, 0.625, 0.9271, 0.625, 0.9167, 0.1875, 0.7145, 0.1875, 0.75, 0.1979, 0.75, 0.1979, 0.7145, 0.8125, 0.75, 0.8125, 0.75, 0.8125, 0.7145, 0.8125, 0.7145, 0.375, 0.9375, 0.375, 0.9464, 0.625, 0.9464, 0.625, 0.9375, 0.1667, 0.7145, 0.1667, 0.75, 0.1786, 0.75, 0.1786, 0.7145, 0.375, 0.9616, 0.375, 0.9658, 0.625, 0.9658, 0.625, 0.9616, 0.1549, 0.7145, 0.1549, 0.75, 0.1592, 0.75, 0.1592, 0.7145, 0.1549, 0.6325, 0.1549, 0.7145, 0.1592, 0.7145, 0.1592, 0.6325, 0.8366, 0.6325, 0.8366, 0.7145, 0.8408, 0.7145, 0.8408, 0.6325, 0.1667, 0.6325, 0.1667, 0.7145, 0.1786, 0.7145, 0.1786, 0.6325, 0.1875, 0.6325, 0.1875, 0.7145, 0.1979, 0.7145, 0.1979, 0.6325, 0.2083, 0.6325, 0.2083, 0.7145, 0.2172, 0.7145, 0.2172, 0.6325, 0.2292, 0.6325, 0.2292, 0.7145, 0.2444, 0.7145, 0.2444, 0.6325, 0.8512, 0.6325, 0.8512, 0.7145, 0.8527, 0.7145, 0.8527, 0.6325, 0.8484, 0.6325, 0.8484, 0.7145, 0.8512, 0.7145, 0.8512, 0.6325, 0.1488, 0.6325, 0.1488, 0.7145, 0.1516, 0.7145, 0.1516, 0.6325, 0.8451, 0.6325, 0.8451, 0.7145, 0.8484, 0.7145, 0.8484, 0.6325, 0.8612, 0.6325, 0.8612, 0.7145, 0.867, 0.7145, 0.867, 0.6325, 0.125, 0.6325, 0.125, 0.7145, 0.133, 0.7145, 0.133, 0.6325, 0.8527, 0.6325, 0.8527, 0.7145, 0.8542, 0.7145, 0.8542, 0.6325, 0.2444, 0.6325, 0.2444, 0.7145, 0.25, 0.7145, 0.25, 0.6325, 0.2172, 0.6325, 0.2172, 0.7145, 0.2292, 0.7145, 0.2292, 0.6325, 0.1979, 0.6325, 0.1979, 0.7145, 0.2083, 0.7145, 0.2083, 0.6325, 0.1786, 0.6325, 0.1786, 0.7145, 0.1875, 0.7145, 0.1875, 0.6325, 0.1634, 0.6325, 0.1634, 0.7145, 0.1667, 0.7145, 0.1667, 0.6325, 0.375, 0.0, 0.375, 0.03545, 0.625, 0.03545, 0.625, 0.0, 0.867, 0.6325, 0.867, 0.7145, 0.875, 0.7145, 0.875, 0.6325, 0.75, 0.7145, 0.75, 0.7145, 0.7556, 0.7145, 0.7556, 0.7145, 0.0, 0.0, 0.0, 0.0, 0.0, 0.0, 0.0, 0.0, 0.625, 0.8806, 0.625, 0.8806, 0.625, 0.875, 0.625, 0.875, 0.7917, 0.7145, 0.7917, 0.7145, 0.7917, 0.75, 0.7917, 0.75, 0.8125, 0.7145, 0.8125, 0.7145, 0.8214, 0.7145, 0.8214, 0.7145, 0.625, 0.9464, 0.625, 0.9464, 0.625, 0.9375, 0.625, 0.9375, 0.7828, 0.75, 0.7828, 0.75, 0.7828, 0.7145, 0.7828, 0.7145, 0.7828, 0.7145, 0.7828, 0.7145, 0.7917, 0.7145, 0.7917, 0.7145, 0.8214, 0.7145, 0.8214, 0.7145, 0.8214, 0.75, 0.8214, 0.75, 0.625, 0.9167, 0.625, 0.9167, 0.625, 0.9078, 0.625, 0.9078, 0.625, 0.9464, 0.625, 0.9464, 0.625, 0.9375, 0.625, 0.9375, 0.625, 0.03545, 0.625, 0.03545, 0.625, 0.0, 0.625, 0.0, 0.867, 0.75, 0.867, 0.75, 0.867, 0.7145, 0.867, 0.7145, 0.867, 0.7145, 0.867, 0.7145, 0.875, 0.7145, 0.875, 0.7145, 0.625, 0.03545, 0.625, 0.03545, 0.625, 0.0, 0.625, 0.0, 0.625, 1.0, 0.625, 1.0, 0.625, 0.992, 0.625, 0.992, 0.867, 0.75, 0.867, 0.75, 0.867, 0.7145, 0.867, 0.7145, 0.133, 0.6325, 0.133, 0.7145, 0.1388, 0.7145, 0.1388, 0.6325, 0.8542, 0.6325, 0.8542, 0.7145, 0.8612, 0.7145, 0.8612, 0.6325, 0.8542, 0.7145, 0.8542, 0.75, 0.8612, 0.75, 0.8612, 0.7145, 0.375, 0.9792, 0.375, 0.9862, 0.625, 0.9862, 0.625, 0.9792, 0.133, 0.7145, 0.133, 0.75, 0.1388, 0.75, 0.1388, 0.7145, 0.0, 0.0, 0.0, 0.0, 0.0, 0.0, 0.0, 0.0, 0.867, 0.7145, 0.867, 0.7145, 0.867, 0.75, 0.867, 0.75, 0.625, 1.0, 0.625, 1.0, 0.625, 0.992, 0.625, 0.992, 0.625, 0.992, 0.625, 0.992, 0.625, 0.9862, 0.625, 0.9862, 0.8408, 0.6325, 0.8408, 0.7145, 0.8451, 0.7145, 0.8451, 0.6325, 0.1516, 0.6325, 0.1516, 0.7145, 0.1549, 0.7145, 0.1549, 0.6325, 0.1516, 0.7145, 0.1516, 0.75, 0.1549, 0.75, 0.1549, 0.7145, 0.375, 0.9658, 0.375, 0.9701, 0.625, 0.9701, 0.625, 0.9658, 0.625, 0.9658, 0.625, 0.9658, 0.625, 0.9616, 0.625, 0.9616, 0.1592, 0.6325, 0.1592, 0.7145, 0.1634, 0.7145, 0.1634, 0.6325, 0.8333, 0.6325, 0.8333, 0.7145, 0.8366, 0.7145, 0.8366, 0.6325, 0.8333, 0.7145, 0.8333, 0.75, 0.8366, 0.75, 0.8366, 0.7145, 0.375, 0.9583, 0.375, 0.9616, 0.625, 0.9616, 0.625, 0.9583, 0.1592, 0.7145, 0.1592, 0.75, 0.1634, 0.75, 0.1634, 0.7145, 0.625, 0.9167, 0.625, 0.9167, 0.625, 0.9078, 0.625, 0.9078, 0.625, 0.9464, 0.625, 0.9464, 0.625, 0.9375, 0.625, 0.9375, 0.8451, 0.7145, 0.8451, 0.7145, 0.8451, 0.75, 0.8451, 0.75, 0.625, 0.9701, 0.625, 0.9701, 0.625, 0.9658, 0.625, 0.9658, 0.867, 0.75, 0.867, 0.75, 0.867, 0.7145, 0.867, 0.7145, 0.625, 1.0, 0.625, 1.0, 0.625, 0.992, 0.625, 0.992, 0.7828, 0.7145, 0.7828, 0.75, 0.7917, 0.75, 0.7917, 0.7145, 0.8125, 0.7145, 0.8125, 0.75, 0.8214, 0.75, 0.8214, 0.7145, 0.8366, 0.7145, 0.8366, 0.75, 0.8408, 0.75, 0.8408, 0.7145, 0.7917, 0.7145, 0.8125, 0.7145, 0.8125, 0.75, 0.7917, 0.75, 0.7691, 0.7145, 0.7828, 0.7145, 0.7828, 0.75, 0.7691, 0.75, 0.8408, 0.7145, 0.8408, 0.75, 0.8451, 0.75, 0.8451, 0.7145, 0.8214, 0.7145, 0.8366, 0.7145, 0.8366, 0.75, 0.8214, 0.75, 0.625, 0.9701, 0.625, 0.9701, 0.625, 0.9658, 0.625, 0.9658, 0.625, 0.8806, 0.625, 0.8806, 0.625, 0.875, 0.625, 0.875, 0.0, 0.0, 0.0, 0.0, 0.0, 0.0, 0.0, 0.0, 0.625, 0.9658, 0.625, 0.9658, 0.625, 0.9616, 0.625, 0.9616, 0.0, 0.0, 0.0, 0.0, 0.0, 0.0, 0.0, 0.0, 0.625, 0.992, 0.625, 0.992, 0.625, 0.9862, 0.625, 0.9862, 0.0, 0.0, 0.0, 0.0, 0.0, 0.0, 0.0, 0.0, 0.875, 0.75, 0.875, 0.75, 0.875, 0.7145, 0.875, 0.7145, 0.625, 1.0, 0.625, 1.0, 0.625, 1.0, 0.625, 1.0, 0.875, 0.75, 0.875, 0.75, 0.875, 0.7145, 0.875, 0.7145, 0.875, 0.7145, 0.875, 0.7145, 0.875, 0.7145, 0.875, 0.7145, 0.625, 1.0, 0.625, 1.0, 0.625, 1.0, 0.625, 1.0, 0.625, 0.03545, 0.625, 0.03545, 0.625, 0.0, 0.625, 0.0, 0.625, 1.0, 0.625, 1.0, 0.625, 1.0, 0.625, 1.0, 0.875, 0.75, 0.875, 0.75, 0.875, 0.7145, 0.875, 0.7145, 0.625, 0.03545, 0.625, 0.03545, 0.625, 0.0, 0.625, 0.0, 0.625, 0.0, 0.625, 0.0, 0.625, 0.03545, 0.625, 0.03545, 0.625, 0.0, 0.625, 0.0, 0.625, 0.03545, 0.625, 0.03545, 0.375, 0.03545, 0.375, 0.1175, 0.625, 0.1175, 0.625, 0.03545])
me_cube_001.materials.append(mat_material)
me_cube_001.use_mirror_vertex_groups = False
me_cube_001.update()

# ---- objects
ob_cube = bpy.data.objects.new('Cube', me_cube)
ob_light = bpy.data.objects.new('Light', light_light)
ob_camera = bpy.data.objects.new('Camera', cam_camera)
ob_cube_001 = bpy.data.objects.new('Cube.001', me_cube_001)

# ---- transforms, parenting, visibility, modifiers, constraints
ob_cube.location = (0.4073, 0.9148, -0.0001035)
ob_cube.scale = (14.35, 0.4164, 0.4164)
ob_cube.lock_rotations_4d = False
ob_cube.empty_display_type = 'ARROWS'
ob_cube.lineart.crease_threshold = 0.0
ob_light.location = (4.076, 1.005, 5.904)
ob_light.rotation_euler = (0.6503, 0.05522, 1.866)
ob_light.lock_rotations_4d = False
ob_light.empty_display_type = 'ARROWS'
ob_light.color = (0.0, 0.0, 0.0, 0.0)
ob_light.lineart.crease_threshold = 0.0
ob_camera.location = (7.359, -6.926, 4.958)
ob_camera.rotation_euler = (1.109, 0.0, 0.8149)
ob_camera.lock_rotations_4d = False
ob_camera.empty_display_type = 'ARROWS'
ob_camera.color = (0.0, 0.0, 0.0, 0.0)
ob_camera.display_type = 'WIRE'
ob_camera.lineart.crease_threshold = 0.0
ob_cube_001.location = (0.4073, 7.18, -0.0001035)
ob_cube_001.scale = (14.35, -0.4164, 0.4164)
ob_cube_001.lock_rotations_4d = False
ob_cube_001.empty_display_type = 'ARROWS'
ob_cube_001.lineart.crease_threshold = 0.0

# ---- collection membership
col_collection.objects.link(ob_cube)
col_collection.objects.link(ob_light)
col_collection.objects.link(ob_camera)
col_collection.objects.link(ob_cube_001)

# ---- scene / render settings (as saved in the file)
scene.camera = ob_camera
scene.frame_start = 1; scene.frame_end = 250; scene.frame_set(1)
scene.render.engine = 'BLENDER_EEVEE_NEXT'
scene.cycles.sampling_pattern = 'TABULATED_SOBOL'
scene.cycles.use_light_tree = False
scene.view_settings.view_transform = 'Filmic'
bpy.context.view_layer.update()
